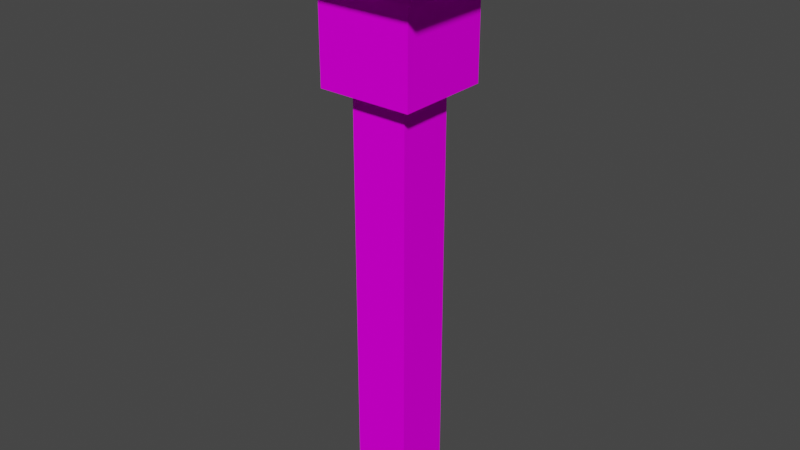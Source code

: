 # Source: fireTorch.blend  (saved by Blender 2.93.20; exported with 4.5.12 LTS)
import bpy
from mathutils import Matrix  # noqa: F401  (used for matrix-valued properties, if any)

bpy.ops.wm.read_factory_settings(use_empty=True)
scene = bpy.context.scene
scene.name = 'Scene'

# ---- collections
col_collection = bpy.data.collections.new('Collection'); scene.collection.children.link(col_collection)

# ---- images (referenced by path relative to the original .blend; pixels are not part of the script)
import os
ASSET_DIR = os.environ.get("B2B_ASSET_DIR", "")  # directory of the original .blend (textures are referenced by path, not embedded)
HERE = os.path.dirname(os.path.abspath(__file__))  # packed textures are extracted next to this script under _unpacked/

def load_image(name, relpath, width, height, colorspace="sRGB"):
    """Load a texture the original file referenced (path relative to the .blend, or extracted next to this script)."""
    p = next((c for c in (os.path.join(HERE, relpath), os.path.join(ASSET_DIR, relpath)) if relpath and os.path.exists(c)), "")
    if p:
        img = bpy.data.images.load(p, check_existing=True)
        img.name = name
    else:  # same state as the original file: an image datablock whose file is absent (Cycles renders it pink)
        img = bpy.data.images.new(name, width, height)
        img.source = "FILE"
        img.filepath = "//" + (relpath or name)
    img.colorspace_settings.name = colorspace
    return img
img_firetorch_png = load_image('fireTorch.png', 'fireTorch.png', 1024, 1024, 'sRGB')

# ---- materials (node trees are filled in below, after node groups)
mat_palette = bpy.data.materials.new('palette')
mat_palette.use_transparent_shadow = False
mat_palette.diffuse_color = (1.0, 1.0, 1.0, 1.0)
mat_palette.roughness = 1.0
mat_palette.specular_intensity = 0.0

# ---- material node trees
mat_palette.use_nodes = True; mat_palette.node_tree.nodes.clear()
_N = mat_palette.node_tree.nodes; _L = mat_palette.node_tree.links
n0 = _N.new('ShaderNodeBsdfPrincipled'); n0.name = 'Principled BSDF'; n0.location = (10, 300)
n0.distribution = 'GGX'
n0.subsurface_method = 'BURLEY'
n0.inputs[2].default_value = 1.0
n0.inputs[3].default_value = 1.45
n0.inputs[13].default_value = 0.0
n0.inputs[27].default_value = (0.0, 0.0, 0.0, 1.0)
n0.inputs[28].default_value = 1.0
n1 = _N.new('ShaderNodeOutputMaterial'); n1.name = 'Material Output'; n1.location = (300, 300)
n2 = _N.new('ShaderNodeTexImage'); n2.name = 'Image Texture'; n2.location = (-300, 600)
n2.image = img_firetorch_png
_L.new(n0.outputs[0], n1.inputs[0])
_L.new(n2.outputs[0], n0.inputs[0])
n1.is_active_output = True

# ---- world
world_world = bpy.data.worlds.new('World'); scene.world = world_world
world_world.use_nodes = True; world_world.node_tree.nodes.clear()
_N = world_world.node_tree.nodes; _L = world_world.node_tree.links
n0 = _N.new('ShaderNodeOutputWorld'); n0.name = 'World Output'; n0.location = (300, 300)
n1 = _N.new('ShaderNodeBackground'); n1.name = 'Background'; n1.location = (10, 300)
n1.inputs[0].default_value = (0.05088, 0.05088, 0.05088, 1.0)
_L.new(n1.outputs[0], n0.inputs[0])
n0.is_active_output = True
world_world.color = (0.05088, 0.05088, 0.05088)
world_world.use_sun_shadow = False
world_world.sun_shadow_jitter_overblur = 0.0

# ---- meshes
me_firesprites2 = bpy.data.meshes.new('firesprites2')
me_firesprites2.from_pydata([(-0.4507, 2.896, 0.35), (-0.4507, 2.796, 0.25), (-0.4507, 2.896, 0.25), (-0.4507, 2.896, 0.15), (-0.4507, 2.896, 0.05003), (-0.4507, 2.896, -0.04997), (-0.4507, 2.896, -0.25), (-0.4507, 2.896, -0.35), (-0.4507, 2.996, 0.45), (-0.4507, 2.996, 0.35), (-0.4507, 2.996, 0.25), (-0.4507, 2.996, 0.15), (-0.4507, 2.996, -0.04997), (-0.4507, 2.996, -0.35), (-0.3507, 2.796, 0.35), (-0.3507, 2.696, 0.25), (-0.3507, 2.696, 0.35), (-0.3507, 2.796, 0.05003), (-0.3507, 2.796, -0.25), (-0.3507, 2.796, -0.35), (-0.2507, 2.296, 0.25), (-0.2507, 2.196, 0.15), (-0.2507, 2.196, 0.25), (-0.2507, 2.296, 0.15), (-0.2507, 2.196, 0.05003), (-0.2507, 2.296, 0.05003), (-0.2507, 2.196, -0.04997), (-0.2507, 2.296, -0.04997), (-0.2507, 2.296, -0.15), (-0.2507, 2.296, -0.25), (-0.2507, 2.396, 0.25), (-0.2507, 2.396, 0.15), (-0.2507, 2.396, 0.05003), (-0.2507, 2.396, -0.04997), (-0.2507, 2.396, -0.15), (-0.2507, 2.496, 0.05003), (-0.2507, 2.496, -0.04997), (-0.2507, 2.596, 0.15), (-0.2507, 2.596, 0.05003), (-0.2507, 2.596, -0.04997), (-0.2507, 2.596, -0.15), (-0.2507, 2.696, 0.25), (-0.2507, 2.696, 0.05003), (-0.2507, 2.696, -0.15), (-0.1507, -0.00376, 0.15), (-0.1507, 0.1962, 0.15), (-0.1507, 0.3962, -0.04997), (-0.1507, 0.4962, -0.04997), (-0.1507, 0.5962, 0.05003), (-0.1507, 0.5962, -0.04997), (-0.1507, 0.6962, -0.04997), (-0.1507, 0.6962, -0.15), (-0.1507, 0.7962, 0.05003), (-0.1507, 0.7962, -0.04997), (-0.1507, 0.8962, 0.05003), (-0.1507, 0.8962, -0.04997), (-0.1507, 0.8962, -0.15), (-0.1507, 0.9962, 0.05003), (-0.1507, 0.9962, -0.04997), (-0.1507, 0.9962, -0.15), (-0.1507, 1.096, -0.04997), (-0.1507, 1.096, -0.15), (-0.1507, 1.196, 0.15), (-0.1507, 1.196, -0.04997), (-0.1507, 1.296, 0.15), (-0.1507, 1.296, 0.05003), (-0.1507, 1.296, -0.04997), (-0.1507, 1.296, -0.15), (-0.1507, 1.496, 0.05003), (-0.1507, 1.496, -0.04997), (-0.1507, 1.496, -0.15), (-0.1507, 1.596, 0.05003), (-0.1507, 1.596, -0.04997), (-0.1507, 1.796, 0.05003), (-0.1507, 1.796, -0.04997), (-0.1507, 1.796, -0.15), (-0.1507, 1.896, 0.15), (-0.1507, 1.896, 0.05003), (-0.1507, 1.896, -0.04997), (-0.1507, 1.896, -0.15), (-0.1507, 1.996, 0.15), (-0.1507, 1.996, -0.04997), (-0.1507, 1.996, -0.15), (-0.1507, 2.096, 0.15), (-0.1507, 2.096, -0.04997), (-0.1507, 2.196, 0.15), (-0.1507, 2.196, 0.05003), (-0.1507, 2.196, -0.15), (0.1493, -0.00376, -0.15), (0.1493, 0.09624, 0.15), (0.1493, 0.09624, -0.15), (0.1493, 0.1962, 0.15), (0.1493, 0.1962, 0.05003), (0.1493, 0.2962, 0.05003), (0.1493, 0.2962, -0.15), (0.1493, 0.3962, 0.15), (0.1493, 0.3962, -0.15), (0.1493, 0.4962, 0.05003), (0.1493, 0.5962, 0.05003), (0.1493, 0.6962, 0.05003), (0.1493, 0.7962, 0.05003), (0.1493, 0.7962, -0.15), (0.1493, 0.8962, 0.05003), (0.1493, 0.9962, 0.05003), (0.1493, 0.9962, -0.04997), (0.1493, 1.096, 0.05003), (0.1493, 1.096, -0.04997), (0.1493, 1.296, -0.04997), (0.1493, 1.396, -0.04997), (0.1493, 1.496, 0.15), (0.1493, 1.496, 0.05003), (0.1493, 1.496, -0.04997), (0.1493, 1.596, 0.05003), (0.1493, 1.596, -0.04997), (0.1493, 1.596, -0.15), (0.1493, 1.696, 0.05003), (0.1493, 1.696, -0.04997), (0.1493, 1.696, -0.15), (0.1493, 1.796, 0.05003), (0.1493, 1.796, -0.04997), (0.1493, 1.796, -0.15), (0.1493, 1.896, 0.15), (0.1493, 1.896, 0.05003), (0.1493, 1.896, -0.04997), (0.1493, 1.896, -0.15), (0.1493, 1.996, 0.15), (0.1493, 1.996, 0.05003), (0.1493, 1.996, -0.04997), (0.1493, 2.096, 0.15), (0.1493, 2.096, 0.05003), (0.1493, 2.096, -0.04997), (0.1493, 2.196, 0.05003), (0.2493, 2.196, 0.15), (0.2493, 2.296, 0.15), (0.2493, 2.196, 0.05003), (0.2493, 2.296, 0.05003), (0.2493, 2.196, -0.15), (0.2493, 2.296, -0.04997), (0.2493, 2.296, -0.15), (0.2493, 2.296, -0.25), (0.2493, 2.396, 0.25), (0.2493, 2.396, 0.05003), (0.2493, 2.396, -0.04997), (0.2493, 2.396, -0.15), (0.2493, 2.496, 0.15), (0.2493, 2.496, 0.05003), (0.2493, 2.596, 0.15), (0.2493, 2.596, 0.05003), (0.2493, 2.596, -0.04997), (0.2493, 2.596, -0.15), (0.2493, 2.596, -0.25), (0.2493, 2.696, 0.05003), (0.2493, 2.696, -0.25), (0.3493, 2.696, 0.35), (0.3493, 2.796, 0.15), (0.3493, 2.696, -0.25), (0.3493, 2.796, -0.15), (0.3493, 2.796, -0.25), (0.3493, 2.796, -0.35), (0.4493, 2.796, 0.45), (0.4493, 2.796, 0.25), (0.4493, 2.896, 0.25), (0.4493, 2.796, 0.15), (0.4493, 2.796, -0.25), (0.4493, 2.896, 0.15), (0.4493, 2.896, 0.05003), (0.4493, 2.896, -0.15), (0.4493, 2.796, -0.35), (0.4493, 2.896, -0.25), (0.4493, 2.896, -0.35), (0.4493, 2.996, 0.45), (-0.3507, 2.796, 0.45), (-0.4507, 2.896, 0.45), (-0.3507, 2.896, 0.45), (-0.3507, 2.996, 0.45), (-0.2507, 2.896, 0.45), (-0.1507, 2.896, 0.45), (-0.1507, 2.996, 0.45), (-0.05067, 2.896, 0.45), (0.04933, 2.896, 0.45), (0.2493, 2.896, 0.45), (0.2493, 2.996, 0.45), (0.3493, 2.896, 0.45), (-0.2507, 2.796, 0.35), (-0.05067, 2.696, 0.35), (0.1493, 2.696, 0.35), (0.2493, 2.796, 0.35), (-0.1507, 2.196, 0.25), (-0.1507, 2.296, 0.25), (-0.1507, 2.396, 0.25), (-0.2507, 2.596, 0.25), (-0.1507, 2.596, 0.25), (-0.1507, 2.696, 0.25), (-0.05067, 2.296, 0.25), (-0.05067, 2.396, 0.25), (-0.05067, 2.496, 0.25), (-0.05067, 2.596, 0.25), (-0.05067, 2.696, 0.25), (0.04933, 2.196, 0.25), (0.04933, 2.296, 0.25), (0.04933, 2.396, 0.25), (0.1493, 2.296, 0.25), (0.1493, 2.396, 0.25), (0.1493, 2.496, 0.25), (0.1493, 2.596, 0.25), (0.2493, 2.196, 0.25), (0.2493, 2.596, 0.25), (-0.05067, 0.5962, 0.15), (-0.05067, 0.7962, 0.15), (-0.05067, 1.196, 0.15), (-0.05067, 1.296, 0.15), (-0.1507, 1.596, 0.15), (-0.05067, 1.396, 0.15), (-0.05067, 1.496, 0.15), (-0.05067, 1.596, 0.15), (-0.05067, 1.696, 0.15), (-0.05067, 1.796, 0.15), (-0.05067, 1.896, 0.15), (-0.05067, 1.996, 0.15), (-0.05067, 2.196, 0.15), (0.04933, 0.09624, 0.15), (-0.1507, 0.09624, 0.15), (0.04933, 0.1962, 0.15), (0.04933, 0.3962, 0.15), (0.04933, 0.4962, 0.15), (0.04933, 0.5962, 0.15), (0.04933, 0.6962, 0.15), (0.04933, 0.7962, 0.15), (0.04933, 0.8962, 0.15), (0.04933, 0.9962, 0.15), (0.04933, 1.396, 0.15), (0.04933, 1.496, 0.15), (0.04933, 1.596, 0.15), (0.04933, 1.696, 0.15), (0.04933, 1.796, 0.15), (0.04933, 1.896, 0.15), (0.04933, 1.996, 0.15), (0.04933, 2.096, 0.15), (0.04933, 2.196, 0.15), (0.1493, 0.4962, 0.15), (0.1493, 0.5962, 0.15), (0.1493, 0.6962, 0.15), (0.1493, 0.8962, 0.15), (0.1493, 0.9962, 0.15), (0.1493, 1.396, 0.15), (-0.1507, 0.09624, -0.15), (-0.1507, 0.1962, -0.15), (-0.05067, 0.1962, -0.15), (-0.1507, 0.3962, -0.15), (-0.05067, 0.2962, -0.15), (-0.1507, 0.4962, -0.15), (-0.05067, 0.3962, -0.15), (-0.05067, 0.4962, -0.15), (-0.05067, 0.7962, -0.15), (-0.05067, 0.8962, -0.15), (-0.05067, 0.9962, -0.15), (-0.05067, 1.096, -0.15), (-0.05067, 1.296, -0.15), (-0.05067, 1.496, -0.15), (-0.05067, 1.596, -0.15), (-0.05067, 1.696, -0.15), (-0.05067, 1.796, -0.15), (-0.05067, 1.896, -0.15), (-0.1507, 2.096, -0.15), (-0.05067, 1.996, -0.15), (-0.05067, 2.096, -0.15), (0.04933, 0.09624, -0.15), (0.04933, 0.2962, -0.15), (0.04933, 0.3962, -0.15), (0.04933, 0.6962, -0.15), (0.04933, 0.7962, -0.15), (0.04933, 0.8962, -0.15), (0.04933, 1.296, -0.15), (0.04933, 1.596, -0.15), (0.04933, 1.696, -0.15), (0.04933, 1.796, -0.15), (0.04933, 1.896, -0.15), (0.04933, 1.996, -0.15), (0.04933, 2.096, -0.15), (0.04933, 2.196, -0.15), (0.1493, 1.296, -0.15), (0.1493, 1.996, -0.15), (0.1493, 2.096, -0.15), (-0.2507, 2.196, -0.25), (-0.1507, 2.196, -0.25), (-0.2507, 2.596, -0.25), (-0.1507, 2.296, -0.25), (-0.1507, 2.396, -0.25), (-0.1507, 2.496, -0.25), (-0.2507, 2.696, -0.25), (-0.1507, 2.596, -0.25), (-0.05067, 2.196, -0.25), (-0.05067, 2.296, -0.25), (-0.05067, 2.396, -0.25), (-0.05067, 2.496, -0.25), (-0.05067, 2.596, -0.25), (0.04933, 2.296, -0.25), (0.04933, 2.396, -0.25), (0.04933, 2.596, -0.25), (0.04933, 2.696, -0.25), (0.1493, 2.196, -0.25), (0.1493, 2.296, -0.25), (0.1493, 2.396, -0.25), (0.1493, 2.596, -0.25), (0.1493, 2.696, -0.25), (-0.2507, 2.696, -0.35), (-0.1507, 2.796, -0.35), (0.1493, 2.796, -0.35), (0.2493, 2.696, -0.35), (0.3493, 2.696, -0.35), (-0.4507, 2.996, -0.45), (-0.2507, 2.796, -0.45), (-0.2507, 2.896, -0.45), (-0.1507, 2.796, -0.45), (-0.1507, 2.896, -0.45), (-0.05067, 2.896, -0.45), (-0.05067, 2.996, -0.45), (0.1493, 2.896, -0.45), (0.1493, 2.996, -0.45), (0.2493, 2.896, -0.45), (0.3493, 2.896, -0.45), (0.3493, 2.996, -0.45), (0.4493, 2.996, -0.45), (-0.05067, -0.00376, 0.05003), (0.1493, -0.00376, 0.15), (0.04933, -0.00376, 0.05003), (-0.05067, -0.00376, -0.04997), (0.04933, -0.00376, -0.04997), (-0.1507, -0.00376, -0.15), (-0.05067, 2.196, 0.25), (0.1493, 2.196, 0.15), (-0.1507, 2.196, -0.04997), (0.1493, 2.196, -0.04997), (0.2493, 2.196, -0.04997), (-0.2507, 2.196, -0.15), (0.1493, 2.196, -0.15), (-0.05067, 2.196, -0.15), (0.04933, 2.196, -0.25), (0.2493, 2.196, -0.25), (-0.2507, 2.696, 0.35), (0.04933, 2.696, 0.35), (0.04933, 2.696, 0.25), (0.1493, 2.696, 0.25), (0.2493, 2.696, 0.35), (0.2493, 2.696, 0.25), (0.3493, 2.696, 0.25), (-0.3507, 2.696, 0.15), (-0.2507, 2.696, 0.15), (0.2493, 2.696, 0.15), (0.3493, 2.696, 0.15), (-0.3507, 2.696, 0.05003), (-0.2507, 2.696, -0.04997), (0.2493, 2.696, -0.04997), (0.2493, 2.696, -0.15), (0.3493, 2.696, -0.15), (-0.3507, 2.696, -0.25), (-0.3507, 2.696, -0.35), (-0.05067, 2.696, -0.25), (0.1493, 2.696, -0.35), (-0.4507, 2.796, 0.35), (-0.4507, 2.796, 0.45), (-0.2507, 2.796, 0.45), (-0.05067, 2.796, 0.35), (0.04933, 2.796, 0.35), (0.1493, 2.796, 0.35), (0.3493, 2.796, 0.35), (-0.3507, 2.796, 0.25), (0.3493, 2.796, 0.25), (-0.3507, 2.796, 0.15), (-0.4507, 2.796, -0.45), (-0.2507, 2.796, -0.35), (0.2493, 2.796, -0.35), (0.2493, 2.796, -0.45), (0.3493, 2.796, -0.45), (0.4493, 2.796, -0.45), (-0.2507, 2.996, 0.45), (-0.3507, 2.996, 0.35), (-0.2507, 2.996, 0.35), (-0.05067, 2.996, 0.45), (-0.1507, 2.996, 0.35), (0.04933, 2.996, 0.45), (-0.05067, 2.996, 0.35), (0.04933, 2.996, 0.35), (0.3493, 2.996, 0.45), (0.2493, 2.996, 0.35), (0.3493, 2.996, 0.35), (-0.3507, 2.996, 0.25), (-0.1507, 2.996, 0.25), (-0.05067, 2.996, 0.25), (0.2493, 2.996, 0.25), (0.3493, 2.996, 0.25), (0.4493, 2.996, 0.25), (-0.3507, 2.996, 0.15), (0.04933, 2.996, 0.15), (0.1493, 2.996, 0.15), (-0.4507, 2.996, 0.05003), (-0.3507, 2.996, 0.05003), (0.04933, 2.996, 0.05003), (0.1493, 2.996, 0.05003), (0.2493, 2.996, 0.05003), (0.3493, 2.996, 0.05003), (0.4493, 2.996, 0.05003), (-0.3507, 2.996, -0.04997), (-0.1507, 2.996, -0.04997), (0.04933, 2.996, -0.04997), (0.2493, 2.996, -0.04997), (0.3493, 2.996, -0.04997), (-0.2507, 2.996, -0.15), (-0.1507, 2.996, -0.15), (0.04933, 2.996, -0.15), (0.1493, 2.996, -0.15), (0.2493, 2.996, -0.15), (0.3493, 2.996, -0.15), (0.4493, 2.996, -0.15), (-0.4507, 2.996, -0.25), (-0.3507, 2.996, -0.25), (-0.2507, 2.996, -0.25), (-0.1507, 2.996, -0.25), (-0.05067, 2.996, -0.25), (0.04933, 2.996, -0.25), (0.1493, 2.996, -0.25), (0.2493, 2.996, -0.25), (0.3493, 2.996, -0.25), (-0.2507, 2.996, -0.35), (-0.1507, 2.996, -0.35), (-0.05067, 2.996, -0.35), (0.04933, 2.996, -0.35), (0.1493, 2.996, -0.35), (0.2493, 2.996, -0.35), (0.3493, 2.996, -0.35), (0.4493, 2.996, -0.35), (-0.2507, 2.996, -0.45)], [], [(378, 177, 176, 178), (235, 217, 216, 234), (132, 205, 198, 238, 330), (403, 408, 407, 416, 417, 424, 423, 13, 414, 415, 402, 12, 395, 396, 397, 398, 410, 409, 404), (162, 164, 161, 160), (336, 279, 278, 277, 264, 265), (59, 56, 55, 58), (116, 119, 118, 115), (342, 185, 340, 341), (385, 390, 389, 384), (333, 134, 131, 332), (10, 2, 0, 9), (163, 168, 166, 165, 164, 162), (337, 279, 336, 291), (268, 96, 94, 267), (349, 154, 367, 345), (43, 40, 39, 351), (170, 391, 390, 385, 383), (25, 24, 21, 23), (300, 335, 279, 337), (316, 318, 317, 315), (192, 41, 190, 191), (313, 306, 370, 311), (430, 322, 321, 429), (249, 267, 266, 245, 246, 247), (167, 163, 157, 158), (378, 381, 379, 177), (423, 431, 310, 13), (181, 380, 179, 180), (309, 155, 152, 308), (102, 103, 243, 242), (9, 0, 172, 8), (344, 343, 185, 342), (399, 398, 394, 393, 397, 396, 392, 386, 10, 9, 376, 174, 375, 377, 379, 387, 388, 381, 378, 380, 382, 384, 389, 390, 400, 401, 413, 412, 406, 405), (238, 219, 85, 83, 237), (90, 94, 93, 92, 91, 89), (422, 429, 428, 421), (263, 265, 264, 82), (155, 157, 156, 354), (145, 147, 146, 144), (63, 62, 64, 65, 68, 69, 70, 67, 66), (41, 339, 16, 15), (312, 314, 313, 311), (68, 65, 64, 211, 71, 72, 69), (244, 243, 103, 105, 106, 107, 108), (319, 320, 373, 372), (77, 73, 71, 211, 76), (12, 5, 4, 395), (414, 6, 5, 12), (372, 371, 307, 306, 313), (149, 148, 147, 145, 144, 146, 206, 140, 141, 135, 137, 142, 143, 138, 139, 150), (183, 14, 16, 339), (122, 126, 125, 121), (296, 301, 300, 337), (98, 97, 239, 95, 96, 101, 100, 99, 241, 240), (308, 152, 304, 358), (253, 270, 269, 51, 56, 254), (100, 101, 280, 107, 106, 104, 103, 102, 242, 241, 99), (331, 84, 83, 85, 86), (321, 322, 374, 373, 320), (150, 152, 353, 149), (263, 82, 81, 84), (289, 285, 40, 43), (244, 230, 229, 243), (318, 321, 320, 319, 317), (233, 215, 214, 232), (79, 75, 74, 78), (39, 38, 37, 347, 42, 351), (127, 130, 129, 126), (87, 336, 265, 263), (184, 339, 41, 192, 197), (135, 141, 140, 205, 132, 133), (78, 74, 73, 77), (374, 167, 158, 373), (88, 90, 89, 324), (299, 304, 303, 298), (134, 132, 330, 131), (266, 90, 88, 328, 245), (411, 421, 420, 410), (38, 35, 36, 39, 40, 285, 29, 28, 34, 33, 27, 25, 32, 31, 30, 190, 37), (371, 158, 309, 308), (111, 113, 112, 110), (218, 80, 76, 217), (114, 117, 116, 113), (330, 238, 237, 128), (175, 173, 171, 361), (338, 136, 335, 300), (27, 26, 24, 25), (347, 41, 15, 346), (394, 398, 397, 393), (32, 25, 23, 31), (199, 193, 329, 198), (307, 371, 308, 358), (430, 169, 167, 374, 322), (281, 282, 130, 127), (39, 36, 35, 38), (129, 131, 330, 128), (424, 425, 316, 431, 423), (428, 429, 321, 318, 427), (245, 328, 44, 221), (347, 37, 190, 41), (366, 14, 359, 1), (272, 280, 101, 270, 271, 254, 255, 59, 61, 256, 257, 67, 70, 258, 259, 273), (345, 367, 365, 153), (373, 158, 371, 372), (189, 30, 20, 188), (182, 180, 179, 178, 176, 177, 375, 175, 361, 159, 170, 383), (411, 410, 398, 399, 405, 406, 412, 422, 421), (363, 362, 184, 340), (304, 152, 150, 303), (19, 356, 355, 18), (186, 364, 185, 343), (287, 293, 292, 286), (306, 307, 358, 305, 370), (173, 172, 360, 171), (125, 236, 235, 121), (104, 106, 105, 103), (188, 20, 22, 187), (395, 4, 3, 11), (292, 296, 337, 291), (159, 361, 183, 362, 363, 364, 186, 365, 367, 160), (28, 334, 26, 27), (2, 1, 359, 0), (42, 347, 346, 350), (75, 70, 69, 72, 74), (76, 211, 214, 215, 216, 217), (267, 94, 90, 266), (11, 3, 4, 5, 6, 7, 13, 310, 369, 1, 2, 10), (297, 302, 301, 296), (327, 325, 323, 326), (31, 23, 20, 30), (286, 292, 291, 284), (227, 208, 207, 225, 226, 241, 242, 228), (193, 188, 187, 329), (134, 135, 133, 132), (210, 209, 62, 45, 222, 223, 95, 239, 224, 225, 207, 208, 227, 228, 242, 243, 229, 230, 212, 213, 231, 232, 214, 211, 64), (291, 336, 87, 284), (43, 351, 42, 350, 355, 289), (87, 331, 26, 334), (210, 64, 62, 209), (19, 370, 305, 356), (13, 7, 6, 414), (392, 396, 395, 11), (56, 51, 50, 49, 48, 52, 53, 55), (136, 333, 332, 335), (18, 355, 350, 17), (240, 225, 224, 239), (349, 345, 344, 348), (128, 237, 236, 125), (164, 165, 401, 391, 161), (201, 199, 198, 205, 140, 202), (183, 361, 171, 14), (362, 183, 339, 184), (168, 169, 430, 413, 166), (317, 319, 372, 313, 314, 315), (220, 221, 44, 324, 89), (14, 171, 360, 359), (93, 94, 96, 95, 91, 92), (147, 151, 348, 344, 206, 146), (58, 55, 54, 57), (148, 352, 151, 147), (262, 276, 275, 261), (91, 222, 220, 89), (327, 326, 44, 328, 88, 324, 323, 325), (419, 426, 427, 318, 316, 425, 418), (345, 153, 343, 344), (67, 257, 256, 61), (383, 181, 180, 182), (0, 359, 360, 172), (246, 245, 221, 45), (149, 353, 352, 148), (84, 81, 80, 83), (305, 289, 355, 356), (364, 363, 340, 185), (295, 290, 285, 289, 357), (59, 255, 254, 56), (275, 120, 117, 274), (299, 357, 289, 305, 358, 304), (34, 28, 27, 33), (17, 350, 346, 368), (87, 263, 84, 331), (117, 120, 119, 116), (241, 226, 225, 240), (331, 86, 24, 26), (341, 340, 184, 197), (119, 123, 124, 281, 127, 126, 122, 121, 109, 110, 112, 113, 116, 115, 118), (366, 15, 16, 14), (285, 290, 288, 294, 295, 298, 303, 150, 139, 301, 302, 297, 296, 292, 293, 287, 286, 29), (222, 45, 221, 220), (254, 271, 270, 253), (431, 316, 315, 314, 312), (383, 385, 384, 181), (312, 311, 369, 310, 431), (82, 264, 262, 79), (231, 213, 212, 230), (282, 335, 332, 130), (381, 388, 387, 379), (29, 286, 284, 283), (270, 101, 96, 268, 267, 249, 247, 246, 248, 251, 252, 250, 51, 269), (83, 80, 218, 236, 237), (233, 232, 231, 109, 121, 235, 234), (206, 204, 203, 195, 196, 191, 190, 30, 189, 188, 193, 194, 200, 199, 201, 202, 140), (120, 124, 123, 119), (278, 282, 281, 277), (162, 154, 156, 157, 163), (162, 160, 367, 154), (273, 114, 280, 272), (181, 384, 382, 380), (174, 376, 9, 8), (81, 78, 77, 76, 80), (236, 218, 217, 235), (95, 223, 222, 91), (138, 143, 142, 137), (200, 194, 193, 199), (357, 299, 298, 295), (174, 8, 172, 173), (261, 275, 274, 260), (309, 158, 157, 155), (341, 197, 192, 191, 196, 204, 206, 344, 342), (238, 198, 329, 219), (177, 379, 377, 375), (326, 323, 324, 44), (29, 283, 334, 28), (349, 348, 151, 352, 353, 354), (365, 186, 343, 153), (276, 124, 120, 275), (23, 21, 22, 20), (274, 117, 114, 273), (368, 346, 15, 366), (204, 196, 195, 203), (86, 85, 21, 24), (370, 19, 18, 17, 368, 366, 1, 369, 311), (391, 401, 400, 390), (301, 139, 338, 300), (75, 261, 260, 274, 273, 259, 258, 70), (130, 332, 131, 129), (126, 129, 128, 125), (170, 159, 160, 161, 391), (264, 277, 276, 262), (248, 246, 45, 62, 63, 66, 67, 61, 60, 58, 57, 54, 55, 53, 52, 48, 49, 50, 51, 250, 47, 46), (277, 281, 124, 276), (338, 139, 138, 136), (284, 87, 334, 283), (402, 415, 414, 12), (375, 174, 173, 175), (333, 137, 135, 134), (219, 329, 187, 85), (85, 187, 22, 21), (386, 392, 11, 10), (250, 248, 46, 47), (82, 79, 78, 81), (354, 156, 154, 349), (250, 252, 251, 248), (279, 335, 282, 278), (97, 98, 240, 239), (136, 138, 137, 333), (424, 417, 416, 407, 408, 403, 404, 409, 410, 420, 421, 428, 427, 426, 419, 418, 425), (74, 72, 71, 73), (155, 354, 353, 152), (109, 231, 230, 244), (79, 262, 261, 75), (429, 422, 412, 413, 430), (166, 413, 401, 165), (280, 114, 113, 111, 110, 109, 244, 108, 107), (167, 169, 168, 163), (234, 216, 215, 233), (61, 59, 58, 60), (290, 295, 294, 288), (380, 378, 178, 179)])
me_firesprites2.polygons.foreach_set('use_smooth', [True] * 269)
_k = set([(1, 359), (1, 369), (8, 9), (8, 172), (8, 174), (9, 10), (10, 11), (11, 395), (12, 395), (12, 414), (13, 310), (13, 414), (14, 16), (14, 183), (14, 366), (15, 16), (15, 346), (16, 339), (17, 18), (17, 368), (18, 19), (19, 356), (19, 370), (20, 22), (20, 30), (21, 22), (21, 24), (22, 187), (24, 26), (26, 334), (29, 283), (29, 285), (30, 190), (41, 190), (41, 192), (41, 347), (42, 347), (42, 351), (43, 289), (43, 351), (44, 221), (44, 324), (44, 328), (45, 62), (45, 221), (51, 56), (51, 250), (56, 59), (59, 61), (61, 67), (62, 64), (64, 211), (67, 70), (70, 75), (75, 79), (76, 80), (76, 211), (79, 82), (80, 83), (82, 263), (83, 85), (85, 86), (85, 219), (86, 331), (87, 263), (87, 331), (87, 336), (88, 90), (88, 324), (88, 328), (89, 91), (89, 324), (90, 94), (91, 95), (94, 96), (95, 239), (96, 101), (101, 280), (109, 121), (109, 244), (114, 117), (114, 280), (117, 120), (120, 124), (121, 125), (124, 281), (125, 128), (128, 330), (131, 330), (131, 332), (132, 134), (132, 205), (134, 333), (136, 333), (136, 338), (139, 150), (139, 338), (140, 205), (140, 206), (150, 152), (151, 348), (151, 352), (152, 304), (152, 353), (153, 343), (153, 345), (153, 365), (154, 156), (154, 367), (155, 309), (155, 354), (156, 157), (157, 158), (158, 309), (158, 371), (159, 160), (159, 170), (159, 361), (160, 162), (162, 163), (163, 167), (167, 374), (170, 383), (170, 391), (171, 360), (171, 361), (172, 360), (174, 375), (177, 375), (177, 378), (181, 380), (181, 383), (183, 362), (184, 339), (184, 340), (185, 340), (185, 343), (186, 364), (186, 365), (187, 329), (192, 197), (197, 341), (198, 205), (198, 329), (206, 344), (219, 238), (238, 330), (239, 240), (240, 241), (241, 242), (242, 243), (243, 244), (245, 246), (245, 328), (246, 248), (248, 250), (279, 335), (279, 336), (281, 282), (282, 335), (283, 284), (283, 334), (284, 291), (285, 289), (289, 357), (291, 337), (299, 304), (299, 357), (300, 337), (300, 338), (305, 356), (305, 358), (306, 307), (306, 370), (307, 371), (308, 309), (308, 358), (310, 369), (310, 431), (311, 313), (311, 369), (313, 372), (316, 318), (316, 431), (318, 321), (321, 322), (322, 374), (322, 430), (332, 335), (341, 342), (342, 344), (344, 348), (345, 349), (346, 350), (349, 354), (350, 355), (352, 353), (355, 356), (359, 360), (362, 363), (363, 364), (365, 367), (366, 368), (372, 373), (373, 374), (378, 380), (391, 401), (401, 413), (413, 430)])
me_firesprites2.attributes.new('sharp_edge', 'BOOLEAN', 'EDGE').data.foreach_set('value', [ (min(e.vertices), max(e.vertices)) in _k for e in me_firesprites2.edges])
_uv = me_firesprites2.uv_layers.new(name='UVMap')
_uv.uv.foreach_set('vector', [0.416, 0.5, 0.416, 0.5, 0.416, 0.5, 0.416, 0.5, 0.4082, 0.5, 0.4082, 0.5, 0.4082, 0.5, 0.4082, 0.5, 0.4316, 0.5, 0.4316, 0.5, 0.4316, 0.5, 0.4316, 0.5, 0.4316, 0.5, 0.4082, 0.5, 0.4082, 0.5, 0.4082, 0.5, 0.4082, 0.5, 0.4082, 0.5, 0.4082, 0.5, 0.4082, 0.5, 0.4082, 0.5, 0.4082, 0.5, 0.4082, 0.5, 0.4082, 0.5, 0.4082, 0.5, 0.4082, 0.5, 0.4082, 0.5, 0.4082, 0.5, 0.4082, 0.5, 0.4082, 0.5, 0.4082, 0.5, 0.4082, 0.5, 0.4199, 0.5, 0.4199, 0.5, 0.4199, 0.5, 0.4199, 0.5, 0.4277, 0.5, 0.4277, 0.5, 0.4277, 0.5, 0.4277, 0.5, 0.4277, 0.5, 0.4277, 0.5, 0.4121, 0.5, 0.4121, 0.5, 0.4121, 0.5, 0.4121, 0.5, 0.4316, 0.5, 0.4316, 0.5, 0.4316, 0.5, 0.4316, 0.5, 0.416, 0.5, 0.416, 0.5, 0.416, 0.5, 0.416, 0.5, 0.4121, 0.5, 0.4121, 0.5, 0.4121, 0.5, 0.4121, 0.5, 0.4316, 0.5, 0.4316, 0.5, 0.4316, 0.5, 0.4316, 0.5, 0.4082, 0.5, 0.4082, 0.5, 0.4082, 0.5, 0.4082, 0.5, 0.4277, 0.5, 0.4277, 0.5, 0.4277, 0.5, 0.4277, 0.5, 0.4277, 0.5, 0.4277, 0.5, 0.4316, 0.5, 0.4316, 0.5, 0.4316, 0.5, 0.4316, 0.5, 0.4082, 0.5, 0.4082, 0.5, 0.4082, 0.5, 0.4082, 0.5, 0.4277, 0.5, 0.4277, 0.5, 0.4277, 0.5, 0.4277, 0.5, 0.4199, 0.5, 0.4199, 0.5, 0.4199, 0.5, 0.4199, 0.5, 0.4277, 0.5, 0.4277, 0.5, 0.4277, 0.5, 0.4277, 0.5, 0.4277, 0.5, 0.4277, 0.5, 0.4277, 0.5, 0.4277, 0.5, 0.4277, 0.5, 0.4277, 0.5, 0.4277, 0.5, 0.4277, 0.5, 0.4277, 0.5, 0.4082, 0.5, 0.4082, 0.5, 0.4082, 0.5, 0.4082, 0.5, 0.4199, 0.5, 0.4199, 0.5, 0.4199, 0.5, 0.4199, 0.5, 0.4199, 0.5, 0.4199, 0.5, 0.4199, 0.5, 0.4199, 0.5, 0.4277, 0.5, 0.4277, 0.5, 0.4277, 0.5, 0.4277, 0.5, 0.4082, 0.5, 0.4082, 0.5, 0.4082, 0.5, 0.4082, 0.5, 0.4082, 0.5, 0.4082, 0.5, 0.4199, 0.5, 0.4199, 0.5, 0.4199, 0.5, 0.4199, 0.5, 0.416, 0.5, 0.416, 0.5, 0.416, 0.5, 0.416, 0.5, 0.4277, 0.5, 0.4277, 0.5, 0.4277, 0.5, 0.4277, 0.5, 0.416, 0.5, 0.416, 0.5, 0.416, 0.5, 0.416, 0.5, 0.416, 0.5, 0.416, 0.5, 0.416, 0.5, 0.416, 0.5, 0.4121, 0.5, 0.4121, 0.5, 0.4121, 0.5, 0.4121, 0.5, 0.416, 0.5, 0.416, 0.5, 0.416, 0.5, 0.416, 0.5, 0.4199, 0.5, 0.4199, 0.5, 0.4199, 0.5, 0.4199, 0.5, 0.4082, 0.5, 0.4082, 0.5, 0.4082, 0.5, 0.4082, 0.5, 0.4082, 0.5, 0.4082, 0.5, 0.4082, 0.5, 0.4082, 0.5, 0.4082, 0.5, 0.4082, 0.5, 0.4082, 0.5, 0.4082, 0.5, 0.4082, 0.5, 0.4082, 0.5, 0.4082, 0.5, 0.4082, 0.5, 0.4082, 0.5, 0.4082, 0.5, 0.4082, 0.5, 0.4082, 0.5, 0.4082, 0.5, 0.4082, 0.5, 0.4082, 0.5, 0.4082, 0.5, 0.4082, 0.5, 0.4082, 0.5, 0.4082, 0.5, 0.4082, 0.5, 0.4082, 0.5, 0.4082, 0.5, 0.416, 0.5, 0.416, 0.5, 0.416, 0.5, 0.416, 0.5, 0.416, 0.5, 0.4121, 0.5, 0.4121, 0.5, 0.4121, 0.5, 0.4121, 0.5, 0.4121, 0.5, 0.4121, 0.5, 0.4082, 0.5, 0.4082, 0.5, 0.4082, 0.5, 0.4082, 0.5, 0.4316, 0.5, 0.4316, 0.5, 0.4316, 0.5, 0.4316, 0.5, 0.4199, 0.5, 0.4199, 0.5, 0.4199, 0.5, 0.4199, 0.5, 0.4199, 0.5, 0.4199, 0.5, 0.4199, 0.5, 0.4199, 0.5, 0.4082, 0.5, 0.4082, 0.5, 0.4082, 0.5, 0.4082, 0.5, 0.4082, 0.5, 0.4082, 0.5, 0.4082, 0.5, 0.4082, 0.5, 0.4082, 0.5, 0.4199, 0.5, 0.4199, 0.5, 0.4199, 0.5, 0.4199, 0.5, 0.4199, 0.5, 0.4199, 0.5, 0.4199, 0.5, 0.4199, 0.5, 0.4121, 0.5, 0.4121, 0.5, 0.4121, 0.5, 0.4121, 0.5, 0.4121, 0.5, 0.4121, 0.5, 0.4121, 0.5, 0.4082, 0.5, 0.4082, 0.5, 0.4082, 0.5, 0.4082, 0.5, 0.4082, 0.5, 0.4082, 0.5, 0.4082, 0.5, 0.4199, 0.5, 0.4199, 0.5, 0.4199, 0.5, 0.4199, 0.5, 0.4277, 0.5, 0.4277, 0.5, 0.4277, 0.5, 0.4277, 0.5, 0.4277, 0.5, 0.4082, 0.5, 0.4082, 0.5, 0.4082, 0.5, 0.4082, 0.5, 0.416, 0.5, 0.416, 0.5, 0.416, 0.5, 0.416, 0.5, 0.4277, 0.5, 0.4277, 0.5, 0.4277, 0.5, 0.4277, 0.5, 0.4277, 0.5, 0.4277, 0.5, 0.4277, 0.5, 0.4277, 0.5, 0.4277, 0.5, 0.4277, 0.5, 0.4277, 0.5, 0.4277, 0.5, 0.4277, 0.5, 0.4277, 0.5, 0.4277, 0.5, 0.4277, 0.5, 0.4277, 0.5, 0.4277, 0.5, 0.4277, 0.5, 0.4277, 0.5, 0.4277, 0.5, 0.4199, 0.5, 0.4199, 0.5, 0.4199, 0.5, 0.4199, 0.5, 0.4316, 0.5, 0.4316, 0.5, 0.4316, 0.5, 0.4316, 0.5, 0.4277, 0.5, 0.4277, 0.5, 0.4277, 0.5, 0.4277, 0.5, 0.4121, 0.5, 0.4121, 0.5, 0.4121, 0.5, 0.4121, 0.5, 0.4121, 0.5, 0.4121, 0.5, 0.4121, 0.5, 0.4121, 0.5, 0.4121, 0.5, 0.4121, 0.5, 0.4199, 0.5, 0.4199, 0.5, 0.4199, 0.5, 0.4199, 0.5, 0.4082, 0.5, 0.4082, 0.5, 0.4082, 0.5, 0.4082, 0.5, 0.4082, 0.5, 0.4082, 0.5, 0.4082, 0.5, 0.4082, 0.5, 0.4082, 0.5, 0.4082, 0.5, 0.4082, 0.5, 0.4082, 0.5, 0.4082, 0.5, 0.4082, 0.5, 0.4082, 0.5, 0.4082, 0.5, 0.4082, 0.5, 0.416, 0.5, 0.416, 0.5, 0.416, 0.5, 0.416, 0.5, 0.416, 0.5, 0.4277, 0.5, 0.4277, 0.5, 0.4277, 0.5, 0.4277, 0.5, 0.4277, 0.5, 0.4199, 0.5, 0.4199, 0.5, 0.4199, 0.5, 0.4199, 0.5, 0.4316, 0.5, 0.4316, 0.5, 0.4316, 0.5, 0.4316, 0.5, 0.416, 0.5, 0.416, 0.5, 0.416, 0.5, 0.416, 0.5, 0.4082, 0.5, 0.4082, 0.5, 0.4082, 0.5, 0.4082, 0.5, 0.416, 0.5, 0.416, 0.5, 0.416, 0.5, 0.416, 0.5, 0.416, 0.5, 0.4082, 0.5, 0.4082, 0.5, 0.4082, 0.5, 0.4082, 0.5, 0.4316, 0.5, 0.4316, 0.5, 0.4316, 0.5, 0.4316, 0.5, 0.416, 0.5, 0.416, 0.5, 0.416, 0.5, 0.416, 0.5, 0.416, 0.5, 0.416, 0.5, 0.4316, 0.5, 0.4316, 0.5, 0.4316, 0.5, 0.4316, 0.5, 0.4199, 0.5, 0.4199, 0.5, 0.4199, 0.5, 0.4199, 0.5, 0.416, 0.5, 0.416, 0.5, 0.416, 0.5, 0.416, 0.5, 0.416, 0.5, 0.4316, 0.5, 0.4316, 0.5, 0.4316, 0.5, 0.4316, 0.5, 0.4316, 0.5, 0.4316, 0.5, 0.4121, 0.5, 0.4121, 0.5, 0.4121, 0.5, 0.4121, 0.5, 0.4277, 0.5, 0.4277, 0.5, 0.4277, 0.5, 0.4277, 0.5, 0.4199, 0.5, 0.4199, 0.5, 0.4199, 0.5, 0.4199, 0.5, 0.416, 0.5, 0.416, 0.5, 0.416, 0.5, 0.416, 0.5, 0.4277, 0.5, 0.4277, 0.5, 0.4277, 0.5, 0.4277, 0.5, 0.4199, 0.5, 0.4199, 0.5, 0.4199, 0.5, 0.4199, 0.5, 0.4199, 0.5, 0.4082, 0.5, 0.4082, 0.5, 0.4082, 0.5, 0.4082, 0.5, 0.4277, 0.5, 0.4277, 0.5, 0.4277, 0.5, 0.4277, 0.5, 0.4277, 0.5, 0.4277, 0.5, 0.4277, 0.5, 0.4277, 0.5, 0.4277, 0.5, 0.4277, 0.5, 0.4277, 0.5, 0.4277, 0.5, 0.4277, 0.5, 0.4277, 0.5, 0.4277, 0.5, 0.4277, 0.5, 0.4277, 0.5, 0.416, 0.5, 0.416, 0.5, 0.416, 0.5, 0.416, 0.5, 0.4082, 0.5, 0.4082, 0.5, 0.4082, 0.5, 0.4082, 0.5, 0.4316, 0.5, 0.4316, 0.5, 0.4316, 0.5, 0.4316, 0.5, 0.4082, 0.5, 0.4082, 0.5, 0.4082, 0.5, 0.4082, 0.5, 0.4199, 0.5, 0.4199, 0.5, 0.4199, 0.5, 0.4199, 0.5, 0.4199, 0.5, 0.4199, 0.5, 0.4199, 0.5, 0.4199, 0.5, 0.4316, 0.5, 0.4316, 0.5, 0.4316, 0.5, 0.4316, 0.5, 0.4316, 0.5, 0.4316, 0.5, 0.4316, 0.5, 0.4316, 0.5, 0.416, 0.5, 0.416, 0.5, 0.416, 0.5, 0.416, 0.5, 0.4121, 0.5, 0.4121, 0.5, 0.4121, 0.5, 0.4121, 0.5, 0.4316, 0.5, 0.4316, 0.5, 0.4316, 0.5, 0.4316, 0.5, 0.4277, 0.5, 0.4277, 0.5, 0.4277, 0.5, 0.4277, 0.5, 0.4199, 0.5, 0.4199, 0.5, 0.4199, 0.5, 0.4199, 0.5, 0.4277, 0.5, 0.4277, 0.5, 0.4277, 0.5, 0.4277, 0.5, 0.4277, 0.5, 0.4199, 0.5, 0.4199, 0.5, 0.4199, 0.5, 0.4199, 0.5, 0.4199, 0.5, 0.4199, 0.5, 0.4199, 0.5, 0.4199, 0.5, 0.4199, 0.5, 0.4199, 0.5, 0.4199, 0.5, 0.4199, 0.5, 0.416, 0.5, 0.416, 0.5, 0.416, 0.5, 0.416, 0.5, 0.416, 0.5, 0.416, 0.5, 0.416, 0.5, 0.416, 0.5, 0.416, 0.5, 0.416, 0.5, 0.4199, 0.5, 0.4199, 0.5, 0.4199, 0.5, 0.4199, 0.5, 0.4199, 0.5, 0.4199, 0.5, 0.4199, 0.5, 0.4199, 0.5, 0.4199, 0.5, 0.4199, 0.5, 0.4199, 0.5, 0.4199, 0.5, 0.4082, 0.5, 0.4082, 0.5, 0.4082, 0.5, 0.4082, 0.5, 0.4082, 0.5, 0.4082, 0.5, 0.4082, 0.5, 0.4082, 0.5, 0.4082, 0.5, 0.4082, 0.5, 0.4082, 0.5, 0.4082, 0.5, 0.4082, 0.5, 0.4082, 0.5, 0.4082, 0.5, 0.4082, 0.5, 0.416, 0.5, 0.416, 0.5, 0.416, 0.5, 0.416, 0.5, 0.4199, 0.5, 0.4199, 0.5, 0.4199, 0.5, 0.4199, 0.5, 0.4121, 0.5, 0.4121, 0.5, 0.4121, 0.5, 0.4121, 0.5, 0.4277, 0.5, 0.4277, 0.5, 0.4277, 0.5, 0.4277, 0.5, 0.4277, 0.5, 0.4277, 0.5, 0.4277, 0.5, 0.4277, 0.5, 0.4277, 0.5, 0.4277, 0.5, 0.4277, 0.5, 0.4277, 0.5, 0.4121, 0.5, 0.4121, 0.5, 0.4121, 0.5, 0.4121, 0.5, 0.4121, 0.5, 0.4121, 0.5, 0.4121, 0.5, 0.4121, 0.5, 0.4121, 0.5, 0.4277, 0.5, 0.4277, 0.5, 0.4277, 0.5, 0.4277, 0.5, 0.4199, 0.5, 0.4199, 0.5, 0.4199, 0.5, 0.4199, 0.5, 0.4199, 0.5, 0.4199, 0.5, 0.4199, 0.5, 0.4199, 0.5, 0.4199, 0.5, 0.4199, 0.5, 0.4199, 0.5, 0.4199, 0.5, 0.4316, 0.5, 0.4316, 0.5, 0.4316, 0.5, 0.4316, 0.5, 0.416, 0.5, 0.416, 0.5, 0.416, 0.5, 0.416, 0.5, 0.416, 0.5, 0.4277, 0.5, 0.4277, 0.5, 0.4277, 0.5, 0.4277, 0.5, 0.4316, 0.5, 0.4316, 0.5, 0.4316, 0.5, 0.4316, 0.5, 0.4121, 0.5, 0.4121, 0.5, 0.4121, 0.5, 0.4121, 0.5, 0.4082, 0.5, 0.4082, 0.5, 0.4082, 0.5, 0.4082, 0.5, 0.416, 0.5, 0.416, 0.5, 0.416, 0.5, 0.416, 0.5, 0.4316, 0.5, 0.4316, 0.5, 0.4316, 0.5, 0.4316, 0.5, 0.4277, 0.5, 0.4277, 0.5, 0.4277, 0.5, 0.4277, 0.5, 0.4277, 0.5, 0.4277, 0.5, 0.4277, 0.5, 0.4277, 0.5, 0.4277, 0.5, 0.4277, 0.5, 0.4277, 0.5, 0.4277, 0.5, 0.4277, 0.5, 0.4277, 0.5, 0.4199, 0.5, 0.4199, 0.5, 0.4199, 0.5, 0.4199, 0.5, 0.4277, 0.5, 0.4277, 0.5, 0.4277, 0.5, 0.4277, 0.5, 0.4277, 0.5, 0.4277, 0.5, 0.4277, 0.5, 0.4277, 0.5, 0.4277, 0.5, 0.4277, 0.5, 0.4277, 0.5, 0.4277, 0.5, 0.4277, 0.5, 0.4277, 0.5, 0.4277, 0.5, 0.4121, 0.5, 0.4121, 0.5, 0.4121, 0.5, 0.4121, 0.5, 0.4277, 0.5, 0.4277, 0.5, 0.4277, 0.5, 0.4277, 0.5, 0.4277, 0.5, 0.4277, 0.5, 0.4277, 0.5, 0.4277, 0.5, 0.4277, 0.5, 0.4277, 0.5, 0.4277, 0.5, 0.4277, 0.5, 0.4316, 0.5, 0.4316, 0.5, 0.4316, 0.5, 0.4316, 0.5, 0.4121, 0.5, 0.4121, 0.5, 0.4121, 0.5, 0.4121, 0.5, 0.4121, 0.5, 0.4121, 0.5, 0.4121, 0.5, 0.4121, 0.5, 0.4277, 0.5, 0.4277, 0.5, 0.4277, 0.5, 0.4277, 0.5, 0.4082, 0.5, 0.4082, 0.5, 0.4082, 0.5, 0.4082, 0.5, 0.4082, 0.5, 0.4082, 0.5, 0.4082, 0.5, 0.4082, 0.5, 0.4316, 0.5, 0.4316, 0.5, 0.4316, 0.5, 0.4316, 0.5, 0.4277, 0.5, 0.4277, 0.5, 0.4277, 0.5, 0.4277, 0.5, 0.4121, 0.5, 0.4121, 0.5, 0.4121, 0.5, 0.4121, 0.5, 0.4121, 0.5, 0.4121, 0.5, 0.4121, 0.5, 0.4121, 0.5, 0.4121, 0.5, 0.4121, 0.5, 0.4121, 0.5, 0.4121, 0.5, 0.4121, 0.5, 0.4121, 0.5, 0.4121, 0.5, 0.4121, 0.5, 0.4121, 0.5, 0.4121, 0.5, 0.4121, 0.5, 0.4121, 0.5, 0.4121, 0.5, 0.4121, 0.5, 0.4121, 0.5, 0.4121, 0.5, 0.4121, 0.5, 0.4277, 0.5, 0.4277, 0.5, 0.4277, 0.5, 0.4277, 0.5, 0.416, 0.5, 0.416, 0.5, 0.416, 0.5, 0.416, 0.5, 0.416, 0.5, 0.416, 0.5, 0.4277, 0.5, 0.4277, 0.5, 0.4277, 0.5, 0.4277, 0.5, 0.4082, 0.5, 0.4082, 0.5, 0.4082, 0.5, 0.4082, 0.5, 0.4199, 0.5, 0.4199, 0.5, 0.4199, 0.5, 0.4199, 0.5, 0.4082, 0.5, 0.4082, 0.5, 0.4082, 0.5, 0.4082, 0.5, 0.416, 0.5, 0.416, 0.5, 0.416, 0.5, 0.416, 0.5, 0.4082, 0.5, 0.4082, 0.5, 0.4082, 0.5, 0.4082, 0.5, 0.4082, 0.5, 0.4082, 0.5, 0.4082, 0.5, 0.4082, 0.5, 0.4277, 0.5, 0.4277, 0.5, 0.4277, 0.5, 0.4277, 0.5, 0.416, 0.5, 0.416, 0.5, 0.416, 0.5, 0.416, 0.5, 0.4082, 0.5, 0.4082, 0.5, 0.4082, 0.5, 0.4082, 0.5, 0.4277, 0.5, 0.4277, 0.5, 0.4277, 0.5, 0.4277, 0.5, 0.4277, 0.5, 0.4277, 0.5, 0.4277, 0.5, 0.4277, 0.5, 0.416, 0.5, 0.416, 0.5, 0.416, 0.5, 0.416, 0.5, 0.416, 0.5, 0.4316, 0.5, 0.4316, 0.5, 0.4316, 0.5, 0.4316, 0.5, 0.4316, 0.5, 0.4316, 0.5, 0.4199, 0.5, 0.4199, 0.5, 0.4199, 0.5, 0.4199, 0.5, 0.416, 0.5, 0.416, 0.5, 0.416, 0.5, 0.416, 0.5, 0.416, 0.5, 0.416, 0.5, 0.416, 0.5, 0.416, 0.5, 0.416, 0.5, 0.4277, 0.5, 0.4277, 0.5, 0.4277, 0.5, 0.4277, 0.5, 0.4277, 0.5, 0.4277, 0.5, 0.4199, 0.5, 0.4199, 0.5, 0.4199, 0.5, 0.4199, 0.5, 0.4199, 0.5, 0.4277, 0.5, 0.4277, 0.5, 0.4277, 0.5, 0.4277, 0.5, 0.4082, 0.5, 0.4082, 0.5, 0.4082, 0.5, 0.4082, 0.5, 0.4082, 0.5, 0.4082, 0.5, 0.416, 0.5, 0.416, 0.5, 0.416, 0.5, 0.416, 0.5, 0.416, 0.5, 0.416, 0.5, 0.4082, 0.5, 0.4082, 0.5, 0.4082, 0.5, 0.4082, 0.5, 0.4199, 0.5, 0.4199, 0.5, 0.4199, 0.5, 0.4199, 0.5, 0.4277, 0.5, 0.4277, 0.5, 0.4277, 0.5, 0.4277, 0.5, 0.4121, 0.5, 0.4121, 0.5, 0.4121, 0.5, 0.4121, 0.5, 0.4199, 0.5, 0.4199, 0.5, 0.4199, 0.5, 0.4199, 0.5, 0.4199, 0.5, 0.4199, 0.5, 0.4199, 0.5, 0.4199, 0.5, 0.4082, 0.5, 0.4082, 0.5, 0.4082, 0.5, 0.4082, 0.5, 0.4082, 0.5, 0.4082, 0.5, 0.4082, 0.5, 0.416, 0.5, 0.416, 0.5, 0.416, 0.5, 0.416, 0.5, 0.4121, 0.5, 0.4121, 0.5, 0.4121, 0.5, 0.4121, 0.5, 0.4082, 0.5, 0.4082, 0.5, 0.4082, 0.5, 0.4082, 0.5, 0.4277, 0.5, 0.4277, 0.5, 0.4277, 0.5, 0.4277, 0.5, 0.4082, 0.5, 0.4082, 0.5, 0.4082, 0.5, 0.4082, 0.5, 0.416, 0.5, 0.416, 0.5, 0.416, 0.5, 0.416, 0.5, 0.4199, 0.5, 0.4199, 0.5, 0.4199, 0.5, 0.4199, 0.5, 0.4199, 0.5, 0.4199, 0.5, 0.4199, 0.5, 0.4199, 0.5, 0.416, 0.5, 0.416, 0.5, 0.416, 0.5, 0.416, 0.5, 0.416, 0.5, 0.416, 0.5, 0.416, 0.5, 0.416, 0.5, 0.416, 0.5, 0.4121, 0.5, 0.4121, 0.5, 0.4121, 0.5, 0.4121, 0.5, 0.4277, 0.5, 0.4277, 0.5, 0.4277, 0.5, 0.4277, 0.5, 0.416, 0.5, 0.416, 0.5, 0.416, 0.5, 0.416, 0.5, 0.416, 0.5, 0.416, 0.5, 0.4316, 0.5, 0.4316, 0.5, 0.4316, 0.5, 0.4316, 0.5, 0.4277, 0.5, 0.4277, 0.5, 0.4277, 0.5, 0.4277, 0.5, 0.4199, 0.5, 0.4199, 0.5, 0.4199, 0.5, 0.4199, 0.5, 0.4277, 0.5, 0.4277, 0.5, 0.4277, 0.5, 0.4277, 0.5, 0.4121, 0.5, 0.4121, 0.5, 0.4121, 0.5, 0.4121, 0.5, 0.4316, 0.5, 0.4316, 0.5, 0.4316, 0.5, 0.4316, 0.5, 0.4277, 0.5, 0.4277, 0.5, 0.4277, 0.5, 0.4277, 0.5, 0.4277, 0.5, 0.4277, 0.5, 0.4277, 0.5, 0.4277, 0.5, 0.4277, 0.5, 0.4277, 0.5, 0.4277, 0.5, 0.4277, 0.5, 0.4277, 0.5, 0.4277, 0.5, 0.4277, 0.5, 0.4277, 0.5, 0.4277, 0.5, 0.4277, 0.5, 0.4277, 0.5, 0.4199, 0.5, 0.4199, 0.5, 0.4199, 0.5, 0.4199, 0.5, 0.4277, 0.5, 0.4277, 0.5, 0.4277, 0.5, 0.4277, 0.5, 0.4277, 0.5, 0.4277, 0.5, 0.4277, 0.5, 0.4277, 0.5, 0.4277, 0.5, 0.4277, 0.5, 0.4277, 0.5, 0.4277, 0.5, 0.4277, 0.5, 0.4277, 0.5, 0.4277, 0.5, 0.4277, 0.5, 0.4277, 0.5, 0.4277, 0.5, 0.4082, 0.5, 0.4082, 0.5, 0.4082, 0.5, 0.4082, 0.5, 0.4121, 0.5, 0.4121, 0.5, 0.4121, 0.5, 0.4121, 0.5, 0.416, 0.5, 0.416, 0.5, 0.416, 0.5, 0.416, 0.5, 0.416, 0.5, 0.4082, 0.5, 0.4082, 0.5, 0.4082, 0.5, 0.4082, 0.5, 0.4277, 0.5, 0.4277, 0.5, 0.4277, 0.5, 0.4277, 0.5, 0.4277, 0.5, 0.4277, 0.5, 0.4277, 0.5, 0.4277, 0.5, 0.4277, 0.5, 0.4082, 0.5, 0.4082, 0.5, 0.4082, 0.5, 0.4082, 0.5, 0.416, 0.5, 0.416, 0.5, 0.416, 0.5, 0.416, 0.5, 0.4121, 0.5, 0.4121, 0.5, 0.4121, 0.5, 0.4121, 0.5, 0.4316, 0.5, 0.4316, 0.5, 0.4316, 0.5, 0.4316, 0.5, 0.4121, 0.5, 0.4121, 0.5, 0.4121, 0.5, 0.4121, 0.5, 0.4121, 0.5, 0.4121, 0.5, 0.4121, 0.5, 0.4121, 0.5, 0.4121, 0.5, 0.4121, 0.5, 0.4121, 0.5, 0.4121, 0.5, 0.4121, 0.5, 0.4121, 0.5, 0.4199, 0.5, 0.4199, 0.5, 0.4199, 0.5, 0.4199, 0.5, 0.4199, 0.5, 0.4277, 0.5, 0.4277, 0.5, 0.4277, 0.5, 0.4277, 0.5, 0.4277, 0.5, 0.4277, 0.5, 0.4277, 0.5, 0.4277, 0.5, 0.4277, 0.5, 0.4277, 0.5, 0.4277, 0.5, 0.4277, 0.5, 0.4277, 0.5, 0.4277, 0.5, 0.4277, 0.5, 0.4277, 0.5, 0.4277, 0.5, 0.4277, 0.5, 0.4277, 0.5, 0.4277, 0.5, 0.4277, 0.5, 0.4277, 0.5, 0.4277, 0.5, 0.4277, 0.5, 0.4316, 0.5, 0.4316, 0.5, 0.4316, 0.5, 0.4316, 0.5, 0.4199, 0.5, 0.4199, 0.5, 0.4199, 0.5, 0.4199, 0.5, 0.4277, 0.5, 0.4277, 0.5, 0.4277, 0.5, 0.4277, 0.5, 0.4277, 0.5, 0.4199, 0.5, 0.4199, 0.5, 0.4199, 0.5, 0.4199, 0.5, 0.4121, 0.5, 0.4121, 0.5, 0.4121, 0.5, 0.4121, 0.5, 0.416, 0.5, 0.416, 0.5, 0.416, 0.5, 0.416, 0.5, 0.416, 0.5, 0.416, 0.5, 0.416, 0.5, 0.416, 0.5, 0.4316, 0.5, 0.4316, 0.5, 0.4316, 0.5, 0.4316, 0.5, 0.4316, 0.5, 0.4277, 0.5, 0.4277, 0.5, 0.4277, 0.5, 0.4277, 0.5, 0.4082, 0.5, 0.4082, 0.5, 0.4082, 0.5, 0.4082, 0.5, 0.4316, 0.5, 0.4316, 0.5, 0.4316, 0.5, 0.4316, 0.5, 0.4316, 0.5, 0.4316, 0.5, 0.4316, 0.5, 0.4316, 0.5, 0.4199, 0.5, 0.4199, 0.5, 0.4199, 0.5, 0.4199, 0.5, 0.416, 0.5, 0.416, 0.5, 0.416, 0.5, 0.416, 0.5, 0.4316, 0.5, 0.4316, 0.5, 0.4316, 0.5, 0.4316, 0.5, 0.416, 0.5, 0.416, 0.5, 0.416, 0.5, 0.416, 0.5, 0.416, 0.5, 0.416, 0.5, 0.416, 0.5, 0.416, 0.5, 0.416, 0.5, 0.416, 0.5, 0.416, 0.5, 0.416, 0.5, 0.416, 0.5, 0.4277, 0.5, 0.4277, 0.5, 0.4277, 0.5, 0.4277, 0.5, 0.4277, 0.5, 0.4277, 0.5, 0.4277, 0.5, 0.4277, 0.5, 0.4199, 0.5, 0.4199, 0.5, 0.4199, 0.5, 0.4199, 0.5, 0.4316, 0.5, 0.4316, 0.5, 0.4316, 0.5, 0.4316, 0.5, 0.416, 0.5, 0.416, 0.5, 0.416, 0.5, 0.416, 0.5, 0.416, 0.5, 0.416, 0.5, 0.416, 0.5, 0.416, 0.5, 0.416, 0.5, 0.416, 0.5, 0.4316, 0.5, 0.4316, 0.5, 0.4316, 0.5, 0.4316, 0.5, 0.4082, 0.5, 0.4082, 0.5, 0.4082, 0.5, 0.4082, 0.5, 0.4082, 0.5, 0.4082, 0.5, 0.4082, 0.5, 0.4082, 0.5, 0.416, 0.5, 0.416, 0.5, 0.416, 0.5, 0.416, 0.5, 0.4199, 0.5, 0.4199, 0.5, 0.4199, 0.5, 0.4199, 0.5, 0.4277, 0.5, 0.4277, 0.5, 0.4277, 0.5, 0.4277, 0.5, 0.4277, 0.5, 0.4277, 0.5, 0.4277, 0.5, 0.4277, 0.5, 0.4277, 0.5, 0.4277, 0.5, 0.4277, 0.5, 0.4277, 0.5, 0.4277, 0.5, 0.416, 0.5, 0.416, 0.5, 0.416, 0.5, 0.416, 0.5, 0.4316, 0.5, 0.4316, 0.5, 0.4316, 0.5, 0.4316, 0.5, 0.4277, 0.5, 0.4277, 0.5, 0.4277, 0.5, 0.4277, 0.5, 0.4277, 0.5, 0.4277, 0.5, 0.4277, 0.5, 0.4277, 0.5, 0.4277, 0.5, 0.4277, 0.5, 0.4277, 0.5, 0.4277, 0.5, 0.4277, 0.5, 0.4277, 0.5, 0.4277, 0.5, 0.4277, 0.5, 0.4277, 0.5, 0.4277, 0.5, 0.4277, 0.5, 0.4277, 0.5, 0.4277, 0.5, 0.4316, 0.5, 0.4316, 0.5, 0.4316, 0.5, 0.4316, 0.5, 0.4121, 0.5, 0.4121, 0.5, 0.4121, 0.5, 0.4121, 0.5, 0.4121, 0.5, 0.4121, 0.5, 0.4121, 0.5, 0.4121, 0.5, 0.4121, 0.5, 0.4121, 0.5, 0.4121, 0.5, 0.4121, 0.5, 0.4121, 0.5, 0.4121, 0.5, 0.4121, 0.5, 0.4121, 0.5, 0.4121, 0.5, 0.4121, 0.5, 0.4121, 0.5, 0.4121, 0.5, 0.4121, 0.5, 0.4121, 0.5, 0.4277, 0.5, 0.4277, 0.5, 0.4277, 0.5, 0.4277, 0.5, 0.4316, 0.5, 0.4316, 0.5, 0.4316, 0.5, 0.4316, 0.5, 0.4316, 0.5, 0.4316, 0.5, 0.4316, 0.5, 0.4316, 0.5, 0.416, 0.5, 0.416, 0.5, 0.416, 0.5, 0.416, 0.5, 0.4082, 0.5, 0.4082, 0.5, 0.4082, 0.5, 0.4082, 0.5, 0.4316, 0.5, 0.4316, 0.5, 0.4316, 0.5, 0.4316, 0.5, 0.4316, 0.5, 0.4316, 0.5, 0.4316, 0.5, 0.4316, 0.5, 0.4082, 0.5, 0.4082, 0.5, 0.4082, 0.5, 0.4082, 0.5, 0.4277, 0.5, 0.4277, 0.5, 0.4277, 0.5, 0.4277, 0.5, 0.4082, 0.5, 0.4082, 0.5, 0.4082, 0.5, 0.4082, 0.5, 0.4277, 0.5, 0.4277, 0.5, 0.4277, 0.5, 0.4277, 0.5, 0.416, 0.5, 0.416, 0.5, 0.416, 0.5, 0.416, 0.5, 0.4082, 0.5, 0.4082, 0.5, 0.4082, 0.5, 0.4082, 0.5, 0.416, 0.5, 0.416, 0.5, 0.416, 0.5, 0.416, 0.5, 0.4082, 0.5, 0.4082, 0.5, 0.4082, 0.5, 0.4082, 0.5, 0.4277, 0.5, 0.4277, 0.5, 0.4277, 0.5, 0.4277, 0.5, 0.4121, 0.5, 0.4121, 0.5, 0.4121, 0.5, 0.4121, 0.5, 0.4121, 0.5, 0.4121, 0.5, 0.4121, 0.5, 0.4121, 0.5, 0.4121, 0.5, 0.4121, 0.5, 0.4121, 0.5, 0.4121, 0.5, 0.4121, 0.5, 0.4121, 0.5, 0.4121, 0.5, 0.4121, 0.5, 0.4121, 0.5, 0.4082, 0.5, 0.4082, 0.5, 0.4082, 0.5, 0.4082, 0.5, 0.4199, 0.5, 0.4199, 0.5, 0.4199, 0.5, 0.4199, 0.5, 0.4121, 0.5, 0.4121, 0.5, 0.4121, 0.5, 0.4121, 0.5, 0.4316, 0.5, 0.4316, 0.5, 0.4316, 0.5, 0.4316, 0.5, 0.416, 0.5, 0.416, 0.5, 0.416, 0.5, 0.416, 0.5, 0.416, 0.5, 0.4082, 0.5, 0.4082, 0.5, 0.4082, 0.5, 0.4082, 0.5, 0.4121, 0.5, 0.4121, 0.5, 0.4121, 0.5, 0.4121, 0.5, 0.4121, 0.5, 0.4121, 0.5, 0.4121, 0.5, 0.4121, 0.5, 0.4121, 0.5, 0.4199, 0.5, 0.4199, 0.5, 0.4199, 0.5, 0.4199, 0.5, 0.4121, 0.5, 0.4121, 0.5, 0.4121, 0.5, 0.4121, 0.5, 0.4082, 0.5, 0.4082, 0.5, 0.4082, 0.5, 0.4082, 0.5, 0.4199, 0.5, 0.4199, 0.5, 0.4199, 0.5, 0.4199, 0.5, 0.4082, 0.5, 0.4082, 0.5, 0.4082, 0.5, 0.4082, 0.5])
me_firesprites2.materials.append(mat_palette)
me_firesprites2.use_remesh_fix_poles = True
me_firesprites2.use_remesh_preserve_attributes = False
me_firesprites2.update()
me_firesprites2.normals_split_custom_set([tuple(v) for v in zip(*[iter([0.0, 0.0, 1.0, 0.0, 0.0, 1.0, 0.0, 0.0, 1.0, 0.0, 0.0, 1.0, 5.821e-09, 0.0, 1.0, -7.761e-09, 0.0, 1.0, -1.552e-08, 0.0, 1.0, 1.164e-08, 0.0, 1.0, 0.0, -1.0, 0.0, 0.0, -1.0, 0.0, 0.0, -1.0, 0.0, 0.0, -1.0, 0.0, 0.0, -1.0, 0.0, 0.0, 1.0, 0.0, 0.0, 1.0, 0.0, 0.0, 1.0, 0.0, 0.0, 1.0, 0.0, 0.0, 1.0, 0.0, 0.0, 1.0, 0.0, 0.0, 1.0, 0.0, 0.0, 1.0, 0.0, 0.0, 1.0, 0.0, 0.0, 1.0, 0.0, 0.0, 1.0, 0.0, 0.0, 1.0, 0.0, 0.0, 1.0, 0.0, 0.0, 1.0, -1.242e-07, 0.0, 1.0, -1.242e-07, 0.0, 1.0, -1.242e-07, 0.0, 1.0, 0.0, 0.0, 1.0, 0.0, 0.0, 1.0, 0.0, 1.0, 4.657e-08, 0.0, 1.0, 2.328e-08, 0.0, 1.0, 0.0, 0.0, 1.0, 0.0, 0.0, 0.0, 0.0, -1.0, 0.0, 0.0, -1.0, 0.0, 0.0, -1.0, 0.0, 0.0, -1.0, 0.0, 0.0, -1.0, 0.0, 0.0, -1.0, -1.0, 0.0, 0.0, -1.0, 0.0, 0.0, -1.0, 2.025e-09, 0.0, -1.0, 2.025e-09, 0.0, 1.0, 0.0, 0.0, 1.0, 0.0, 0.0, 1.0, 0.0, 0.0, 1.0, 0.0, 0.0, 0.0, -1.0, 0.0, 0.0, -1.0, 0.0, 0.0, -1.0, 0.0, 0.0, -1.0, 0.0, 0.0, 1.0, 0.0, 0.0, 1.0, -1.242e-07, 0.0, 1.0, -2.484e-07, 0.0, 1.0, -1.242e-07, 0.0, -1.0, 0.0, 0.0, -1.0, 0.0, 0.0, -1.0, 0.0, 0.0, -1.0, 0.0, -1.0, 1.656e-07, 0.0, -1.0, 1.656e-07, 0.0, -1.0, 0.0, 0.0, -1.0, 0.0, 0.0, 1.0, 4.657e-08, 0.0, 1.0, 2.328e-08, 0.0, 1.0, 4.657e-08, 0.0, 1.0, 4.657e-08, 0.0, 1.0, 2.328e-08, 0.0, 1.0, 4.657e-08, 0.0, 0.0, -1.0, 0.0, 0.0, -1.0, 0.0, 0.0, -1.0, 0.0, 0.0, -1.0, 0.0, 0.0, 0.0, -1.0, 0.0, 0.0, -1.0, 0.0, 0.0, -1.0, 7.761e-09, 0.0, -1.0, 1.0, 0.0, 0.0, 1.0, 0.0, 0.0, 1.0, 0.0, 0.0, 1.0, 0.0, 0.0, -1.0, 0.0, 0.0, -1.0, 0.0, 0.0, -1.0, 0.0, 0.0, -1.0, 0.0, 0.0, 0.0, 1.0, 0.0, 0.0, 1.0, 0.0, 0.0, 1.0, -1.242e-07, 0.0, 1.0, 0.0, 0.0, 1.0, 0.0, -1.0, 0.0, 0.0, -1.0, 0.0, 0.0, -1.0, 0.0, 0.0, -1.0, 0.0, 0.0, 0.0, -1.0, 0.0, 0.0, -1.0, 0.0, 0.0, -1.0, 0.0, 0.0, -1.0, 0.0, 0.0, 0.0, -1.0, 0.0, 0.0, -1.0, 0.0, 0.0, -1.0, 0.0, 0.0, -1.0, 0.0, 0.0, 1.0, 0.0, 0.0, 1.0, 0.0, 0.0, 1.0, 0.0, 0.0, 1.0, 0.0, -1.0, 0.0, 0.0, -1.0, 0.0, 0.0, -1.0, 0.0, 0.0, -1.0, 0.0, 0.0, 1.0, 0.0, 0.0, 1.0, 0.0, 0.0, 1.0, 0.0, 0.0, 1.0, 0.0, 1.552e-08, 0.0, -1.0, 7.761e-09, 0.0, -1.0, 7.761e-09, 0.0, -1.0, 1.552e-08, 0.0, -1.0, 1.552e-08, 0.0, -1.0, 1.552e-08, 0.0, -1.0, 0.0, -1.0, 0.0, 0.0, -1.0, 0.0, 0.0, -1.0, 0.0, 0.0, -1.0, 0.0, 0.0, 1.0, -2.484e-07, 0.0, 1.0, -2.484e-07, 0.0, 1.0, -1.242e-07, 0.0, 1.0, 0.0, 0.0, 1.0, 0.0, 0.0, 1.0, 0.0, 0.0, 1.0, 0.0, 0.0, 1.0, 0.0, 0.0, 0.0, 1.0, 0.0, 0.0, 1.0, 0.0, 0.0, 1.0, 0.0, 0.0, 1.0, 0.0, -1.0, 0.0, 0.0, -1.0, 0.0, 0.0, -1.0, 0.0, 0.0, -1.0, 0.0, 1.0, 0.0, 0.0, 1.0, 0.0, 0.0, 1.0, 0.0, 0.0, 1.0, 0.0, 0.0, -1.0, 0.0, 0.0, -1.0, 0.0, 0.0, -1.0, 0.0, 0.0, -1.0, 0.0, 0.0, 0.0, -1.0, 0.0, 0.0, -1.0, 0.0, 0.0, -1.0, 0.0, 0.0, -1.0, 0.0, 0.0, 1.0, -2.484e-07, 0.0, 1.0, -1.242e-07, 0.0, 1.0, -2.484e-07, 0.0, 1.0, -2.484e-07, 0.0, 1.0, -1.242e-07, 0.0, 1.0, -1.242e-07, 0.0, 1.0, -2.484e-07, 0.0, 1.0, -2.484e-07, 0.0, 1.0, -2.484e-07, 0.0, 1.0, -2.484e-07, 0.0, 1.0, -2.484e-07, 0.0, 1.0, -2.484e-07, 0.0, 1.0, -2.484e-07, 0.0, 1.0, -2.484e-07, 0.0, 1.0, -1.242e-07, 0.0, 1.0, -2.484e-07, 0.0, 1.0, -2.484e-07, 0.0, 1.0, -2.484e-07, 0.0, 1.0, -2.484e-07, 0.0, 1.0, -2.484e-07, 0.0, 1.0, -2.484e-07, 0.0, 1.0, -1.242e-07, 0.0, 1.0, -2.484e-07, 0.0, 1.0, -1.242e-07, 0.0, 1.0, -2.484e-07, 0.0, 1.0, -2.484e-07, 0.0, 1.0, -2.484e-07, 0.0, 1.0, -1.242e-07, 0.0, 1.0, -2.484e-07, 0.0, 1.0, -2.484e-07, 0.0, 0.0, 1.0, 0.0, 0.0, 1.0, 0.0, 0.0, 1.0, 0.0, 0.0, 1.0, 0.0, 0.0, 1.0, 1.0, 9.313e-09, 0.0, 1.0, -2.328e-09, 0.0, 1.0, -2.328e-09, 0.0, 1.0, -2.328e-09, 0.0, 1.0, -2.328e-09, 0.0, 1.0, 9.313e-09, 0.0, 0.0, 1.0, 0.0, 0.0, 1.0, 0.0, 0.0, 1.0, 0.0, 0.0, 1.0, 0.0, 0.0, 0.0, -1.0, 0.0, 0.0, -1.0, 0.0, 0.0, -1.0, 0.0, 0.0, -1.0, 1.0, 0.0, 0.0, 1.0, 0.0, 0.0, 1.0, 0.0, 0.0, 1.0, 0.0, 0.0, 1.0, 1.693e-08, 0.0, 1.0, 8.467e-09, 0.0, 1.0, 8.467e-09, 0.0, 1.0, 1.693e-08, 0.0, -1.0, 1.181e-08, 0.0, -1.0, 1.181e-08, 0.0, -1.0, -3.881e-09, 0.0, -1.0, -3.881e-09, 0.0, -1.0, -3.881e-09, 0.0, -1.0, 1.94e-09, 0.0, -1.0, 7.761e-09, 0.0, -1.0, 1.181e-08, 0.0, -1.0, 1.181e-08, 0.0, 0.0, -1.0, 0.0, 0.0, -1.0, 0.0, 0.0, -1.0, 0.0, 0.0, -1.0, 0.0, 0.0, 0.0, -1.0, 0.0, 0.0, -1.0, 0.0, 0.0, -1.0, 0.0, 0.0, -1.0, -1.0, -3.881e-09, 0.0, -1.0, -3.881e-09, 0.0, -1.0, -3.881e-09, 0.0, -1.0, -1.164e-08, 0.0, -1.0, -1.164e-08, 0.0, -1.0, -5.821e-09, 0.0, -1.0, 1.94e-09, 0.0, 1.0, 0.0, 0.0, 1.0, 0.0, 0.0, 1.0, 0.0, 0.0, 1.0, 0.0, 0.0, 1.0, 0.0, 0.0, 1.0, 0.0, 0.0, 1.0, 0.0, 0.0, 0.0, 0.0, -1.0, 0.0, 0.0, -1.0, 0.0, 0.0, -1.0, 0.0, 0.0, -1.0, -1.0, -2.328e-08, 0.0, -1.0, 0.0, 0.0, -1.0, -1.164e-08, 0.0, -1.0, -1.164e-08, 0.0, -1.0, -2.328e-08, 0.0, -1.0, 0.0, 0.0, -1.0, 1.656e-07, 0.0, -1.0, 1.656e-07, 0.0, -1.0, 0.0, 0.0, -1.0, 0.0, 0.0, -1.0, 1.656e-07, 0.0, -1.0, 1.656e-07, 0.0, -1.0, 0.0, 0.0, 0.0, -1.0, 0.0, 0.0, -1.0, 0.0, 0.0, -1.0, 0.0, 0.0, -1.0, 0.0, 0.0, -1.0, 0.0, 1.0, 1.693e-08, 0.0, 1.0, 1.693e-08, 0.0, 1.0, 8.467e-09, 0.0, 1.0, 1.693e-08, 0.0, 1.0, 1.693e-08, 0.0, 1.0, 8.467e-09, 0.0, 1.0, 1.693e-08, 0.0, 1.0, 1.693e-08, 0.0, 1.0, 1.693e-08, 0.0, 1.0, 8.467e-09, 0.0, 1.0, 8.467e-09, 0.0, 1.0, 1.693e-08, 0.0, 1.0, 1.693e-08, 0.0, 1.0, 8.467e-09, 0.0, 1.0, 1.693e-08, 0.0, 1.0, 1.693e-08, 0.0, 0.0, 0.0, 1.0, 0.0, 0.0, 1.0, 0.0, 0.0, 1.0, 0.0, 0.0, 1.0, 1.0, 0.0, 0.0, 1.0, 0.0, 0.0, 1.0, 0.0, 0.0, 1.0, 0.0, 0.0, 0.0, 0.0, -1.0, 0.0, 0.0, -1.0, 0.0, 0.0, -1.0, 0.0, 0.0, -1.0, 1.0, 4.657e-09, 0.0, 1.0, 4.657e-09, 0.0, 1.0, 4.657e-09, 0.0, 1.0, -6.985e-09, 0.0, 1.0, -6.985e-09, 0.0, 1.0, 4.657e-09, 0.0, 1.0, 4.657e-09, 0.0, 1.0, 4.657e-09, 0.0, 1.0, 4.657e-09, 0.0, 1.0, 4.657e-09, 0.0, 0.0, -1.0, 0.0, 0.0, -1.0, 0.0, 0.0, -1.0, 0.0, 0.0, -1.0, 0.0, 0.0, 0.0, -1.0, 1.863e-08, 0.0, -1.0, 0.0, 0.0, -1.0, 0.0, 0.0, -1.0, 0.0, 0.0, -1.0, 1.863e-08, 0.0, -1.0, 1.0, 4.657e-09, 0.0, 1.0, 4.657e-09, 0.0, 1.0, 0.0, 0.0, 1.0, 0.0, 0.0, 1.0, 0.0, 0.0, 1.0, 0.0, 0.0, 1.0, 0.0, 0.0, 1.0, 0.0, 0.0, 1.0, 0.0, 0.0, 1.0, 4.657e-09, 0.0, 1.0, 4.657e-09, 0.0, -1.0, 2.328e-08, 0.0, -1.0, 1.164e-08, 0.0, -1.0, 2.328e-08, 0.0, -1.0, 4.657e-08, 0.0, -1.0, 4.657e-08, 0.0, 0.0, 0.0, -1.0, 0.0, 0.0, -1.0, 0.0, 0.0, -1.0, 0.0, 0.0, -1.0, 0.0, 0.0, -1.0, 1.0, 1.693e-08, 0.0, 1.0, 0.0, 0.0, 1.0, 0.0, 0.0, 1.0, 1.693e-08, 0.0, -1.0, 0.0, 0.0, -1.0, 0.0, 0.0, -1.0, -1.164e-08, 0.0, -1.0, 1.164e-08, 0.0, -1.0, 0.0, 0.0, -1.0, 0.0, 0.0, -1.0, 0.0, 0.0, -1.0, 0.0, 0.0, 0.0, 0.0, 1.0, 3.582e-09, 0.0, 1.0, 7.164e-09, 0.0, 1.0, 7.164e-09, 0.0, 1.0, 0.0, 0.0, -1.0, 0.0, 0.0, -1.0, 0.0, 0.0, -1.0, 0.0, 0.0, -1.0, 0.0, 0.0, -1.0, 1.164e-08, 0.0, 1.0, -1.552e-08, 0.0, 1.0, -5.97e-10, 0.0, 1.0, 1.522e-08, 0.0, 1.0, -1.0, 0.0, 0.0, -1.0, 0.0, 0.0, -1.0, 0.0, 0.0, -1.0, -1.164e-08, 0.0, -1.0, 0.0, 0.0, -1.0, 0.0, 0.0, -1.0, 0.0, 0.0, -1.0, 0.0, 0.0, -1.0, 0.0, 0.0, -1.0, 0.0, 0.0, 1.0, 0.0, 0.0, 1.0, 0.0, 0.0, 1.0, 0.0, 0.0, 1.0, 0.0, 0.0, 0.0, 0.0, -1.0, 0.0, 0.0, -1.0, 0.0, 0.0, -1.0, 0.0, 0.0, -1.0, 0.0, -1.0, 0.0, 0.0, -1.0, 0.0, 0.0, -1.0, 0.0, 0.0, -1.0, 0.0, 0.0, -1.0, 0.0, 1.0, 8.467e-09, 0.0, 1.0, 1.693e-08, 0.0, 1.0, 1.693e-08, 0.0, 1.0, 0.0, 0.0, 1.0, 0.0, 0.0, 1.0, 0.0, 0.0, -1.0, -1.164e-08, 0.0, -1.0, 0.0, 0.0, -1.0, 0.0, 0.0, -1.0, -2.328e-08, 0.0, 0.0, -1.0, 0.0, 0.0, -1.0, 0.0, 0.0, -1.0, 0.0, 0.0, -1.0, 0.0, 1.0, 0.0, 0.0, 1.0, 9.313e-09, 0.0, 1.0, 9.313e-09, 0.0, 1.0, 0.0, 0.0, 0.0, 0.0, -1.0, 0.0, 0.0, -1.0, 0.0, 0.0, -1.0, 0.0, 0.0, -1.0, 0.0, -1.0, 0.0, 0.0, -1.0, 0.0, 0.0, -1.0, 0.0, 0.0, -1.0, 0.0, 7.761e-09, 0.0, -1.0, 0.0, 0.0, -1.0, 0.0, 0.0, -1.0, 0.0, 0.0, -1.0, 1.552e-08, 0.0, -1.0, 0.0, 1.0, 0.0, 0.0, 1.0, 0.0, 0.0, 1.0, 0.0, 0.0, 1.0, 0.0, -1.0, 0.0, 0.0, -1.0, 0.0, 0.0, -1.0, 0.0, 0.0, -1.0, 0.0, 0.0, -1.0, 0.0, 0.0, -1.0, 0.0, 0.0, -1.0, 0.0, 0.0, -1.0, 0.0, 0.0, -1.0, 0.0, 0.0, -1.0, 0.0, 0.0, -1.0, 0.0, 0.0, -1.0, 0.0, 0.0, -1.0, 0.0, 0.0, -1.0, 0.0, 0.0, -1.0, 0.0, 0.0, -1.0, 0.0, 0.0, -1.0, 0.0, 0.0, 0.0, 0.0, -1.0, 0.0, 0.0, -1.0, 0.0, 0.0, -1.0, 0.0, 0.0, -1.0, 1.0, 0.0, 0.0, 1.0, 0.0, 0.0, 1.0, 0.0, 0.0, 1.0, 0.0, 0.0, 0.0, 0.0, 1.0, 0.0, 0.0, 1.0, -1.552e-08, 0.0, 1.0, -7.761e-09, 0.0, 1.0, 1.0, 0.0, 0.0, 1.0, 0.0, 0.0, 1.0, 0.0, 0.0, 1.0, 0.0, 0.0, 0.0, 0.0, 1.0, 0.0, 0.0, 1.0, 0.0, 0.0, 1.0, 0.0, 0.0, 1.0, 0.0, 0.0, 1.0, 0.0, 0.0, 1.0, 0.0, 0.0, 1.0, 0.0, 0.0, 1.0, 0.0, -1.0, 0.0, 0.0, -1.0, 0.0, 0.0, -1.0, 0.0, 0.0, -1.0, 0.0, -1.0, 0.0, 0.0, -1.0, 0.0, 0.0, -1.0, 0.0, 0.0, -1.0, 0.0, 0.0, 0.0, -1.0, 0.0, 0.0, -1.0, 0.0, 0.0, -1.0, 0.0, 0.0, -1.0, 0.0, 0.0, 1.0, -2.484e-07, 0.0, 1.0, -1.242e-07, 0.0, 1.0, -1.242e-07, 0.0, 1.0, -2.484e-07, -1.0, 0.0, 0.0, -1.0, 0.0, 0.0, -1.0, 0.0, 0.0, -1.0, 0.0, 0.0, 0.0, 0.0, 1.0, 0.0, 0.0, 1.0, 0.0, 0.0, 1.0, 0.0, 0.0, 1.0, 0.0, 0.0, -1.0, 0.0, 0.0, -1.0, 0.0, 0.0, -1.0, 0.0, 0.0, -1.0, 1.0, 0.0, 0.0, 1.0, 0.0, 0.0, 1.0, 0.0, 0.0, 1.0, 0.0, 0.0, 1.0, 0.0, 0.0, 1.0, 0.0, 0.0, 1.0, 0.0, 0.0, 1.0, 0.0, 0.0, 1.0, 0.0, 0.0, -1.0, 0.0, 0.0, -1.0, 0.0, 0.0, -1.0, 0.0, 0.0, -1.0, 0.0, 0.0, 1.0, 0.0, 0.0, 1.0, 0.0, 0.0, 1.0, 0.0, 0.0, 1.0, 0.0, 0.0, 0.0, 1.0, 0.0, 0.0, 1.0, 0.0, 0.0, 1.0, 0.0, 0.0, 1.0, 0.0, 0.0, 1.0, 0.0, 0.0, 1.0, 0.0, 0.0, 1.0, 0.0, 0.0, 1.0, 0.0, 0.0, 1.0, 0.0, 0.0, 1.0, 0.0, -1.0, 0.0, 0.0, -1.0, 0.0, 0.0, -1.0, 0.0, 0.0, -1.0, 0.0, 0.0, -1.0, 0.0, 0.0, -1.0, 0.0, 0.0, -1.0, 0.0, 0.0, -1.0, 0.0, 0.0, 0.0, -1.0, 0.0, 0.0, -1.0, 0.0, 0.0, -1.0, 0.0, 0.0, -1.0, 0.0, 3.725e-08, 0.0, -1.0, 3.725e-08, 0.0, -1.0, 3.725e-08, 0.0, -1.0, 1.863e-08, 0.0, -1.0, 3.725e-08, 0.0, -1.0, 1.863e-08, 0.0, -1.0, 3.725e-08, 0.0, -1.0, 3.725e-08, 0.0, -1.0, 3.725e-08, 0.0, -1.0, 3.725e-08, 0.0, -1.0, 3.725e-08, 0.0, -1.0, 3.725e-08, 0.0, -1.0, 3.725e-08, 0.0, -1.0, 3.725e-08, 0.0, -1.0, 3.725e-08, 0.0, -1.0, 1.863e-08, 0.0, -1.0, 1.0, 0.0, 0.0, 1.0, 0.0, 0.0, 1.0, 0.0, 0.0, 1.0, 0.0, 0.0, 0.0, -1.0, 0.0, 0.0, -1.0, 0.0, 0.0, -1.0, 0.0, 0.0, -1.0, 0.0, 0.0, 0.0, 1.0, 0.0, 0.0, 1.0, 0.0, 0.0, 1.0, 0.0, 0.0, 1.0, 0.0, 0.0, 1.0, 0.0, 0.0, 1.0, 0.0, 0.0, 1.0, 0.0, 0.0, 1.0, 0.0, 0.0, 1.0, 0.0, 0.0, 1.0, 0.0, 0.0, 1.0, 0.0, 0.0, 1.0, 0.0, 0.0, 1.0, 0.0, 0.0, 1.0, 0.0, 0.0, 1.0, 0.0, 0.0, 1.0, 0.0, 1.0, 0.0, 0.0, 1.0, 0.0, 0.0, 1.0, -1.242e-07, 0.0, 1.0, -2.484e-07, 0.0, 1.0, -2.484e-07, 0.0, 1.0, -2.484e-07, 0.0, 1.0, -1.242e-07, 0.0, 1.0, 0.0, 0.0, 1.0, 0.0, 0.0, 0.0, 1.0, 0.0, 0.0, 1.0, 0.0, 0.0, 1.0, 0.0, 0.0, 1.0, 0.0, 0.0, -1.0, 0.0, 0.0, -1.0, 0.0, 0.0, -1.0, 0.0, 0.0, -1.0, -1.0, 0.0, 0.0, -1.0, 0.0, 0.0, -1.0, 0.0, 0.0, -1.0, 0.0, 0.0, 0.0, 0.0, 1.0, 0.0, 0.0, 1.0, 0.0, 0.0, 1.0, 0.0, 0.0, 1.0, 0.0, 0.0, -1.0, 0.0, 0.0, -1.0, 0.0, 0.0, -1.0, 0.0, 0.0, -1.0, 0.0, 0.0, -1.0, 0.0, 0.0, -1.0, 0.0, 0.0, -1.0, 0.0, 0.0, -1.0, 0.0, 0.0, -1.0, 0.0, 0.0, 1.0, 0.0, 0.0, 1.0, 0.0, 0.0, 1.0, 0.0, 0.0, 1.0, 0.0, 0.0, 1.0, 0.0, 0.0, 1.0, 5.821e-09, 0.0, 1.0, 1.164e-08, 0.0, 1.0, 1.0, 0.0, 0.0, 1.0, 0.0, 0.0, 1.0, 0.0, 0.0, 1.0, 0.0, 0.0, 0.0, 0.0, 1.0, 0.0, 0.0, 1.0, 0.0, 0.0, 1.0, 0.0, 0.0, 1.0, -1.0, 0.0, 0.0, -1.0, 1.656e-07, 0.0, -1.0, 1.656e-07, 0.0, -1.0, 1.656e-07, 0.0, 0.0, 0.0, -1.0, 0.0, 0.0, -1.0, 0.0, 0.0, -1.0, 0.0, 0.0, -1.0, 0.0, -1.0, 0.0, 0.0, -1.0, 0.0, 0.0, -1.0, 0.0, 0.0, -1.0, 0.0, 0.0, -1.0, 0.0, 0.0, -1.0, 0.0, 0.0, -1.0, 0.0, 0.0, -1.0, 0.0, 0.0, -1.0, 0.0, 0.0, -1.0, 0.0, -1.0, 0.0, 0.0, -1.0, 0.0, 0.0, -1.0, 0.0, 0.0, -1.0, 0.0, 0.0, -1.0, 1.656e-07, 0.0, -1.0, 1.656e-07, 0.0, -1.0, 0.0, 0.0, -1.0, 0.0, 0.0, 0.0, -1.0, 0.0, 0.0, -1.0, 0.0, 0.0, -1.0, 0.0, 0.0, -1.0, 0.0, -1.0, 0.0, 0.0, -1.0, 7.761e-09, 0.0, -1.0, 1.94e-09, 0.0, -1.0, -5.821e-09, 0.0, -1.0, 0.0, 0.0, -1.552e-08, 0.0, 1.0, -8.358e-09, 0.0, 1.0, -5.97e-10, 0.0, 1.0, -1.552e-08, 0.0, 1.0, -1.552e-08, 0.0, 1.0, -7.761e-09, 0.0, 1.0, 7.761e-09, 0.0, -1.0, 0.0, 0.0, -1.0, 0.0, 0.0, -1.0, 7.761e-09, 0.0, -1.0, -1.0, 1.656e-07, 0.0, -1.0, 1.656e-07, 0.0, -1.0, 1.656e-07, 0.0, -1.0, 1.656e-07, 0.0, -1.0, 1.656e-07, 0.0, -1.0, 1.656e-07, 0.0, -1.0, 1.656e-07, 0.0, -1.0, 3.311e-07, 0.0, -1.0, 3.311e-07, 0.0, -1.0, 1.656e-07, 0.0, -1.0, 1.656e-07, 0.0, -1.0, 1.656e-07, 0.0, 0.0, 0.0, -1.0, 0.0, 0.0, -1.0, 0.0, 0.0, -1.0, 0.0, 0.0, -1.0, 0.0, -1.0, -2.425e-10, 0.0, -1.0, -2.425e-10, 0.0, -1.0, -5.527e-11, 0.0, -1.0, -2.425e-10, -1.0, 0.0, 0.0, -1.0, 0.0, 0.0, -1.0, 0.0, 0.0, -1.0, 0.0, 0.0, 0.0, 0.0, -1.0, 0.0, 0.0, -1.0, 0.0, 0.0, -1.0, 0.0, 0.0, -1.0, 7.164e-09, 0.0, 1.0, 7.164e-09, 0.0, 1.0, 7.164e-09, 0.0, 1.0, 3.582e-09, 0.0, 1.0, 0.0, 0.0, 1.0, 0.0, 0.0, 1.0, 7.164e-09, 0.0, 1.0, 7.164e-09, 0.0, 1.0, 0.0, 0.0, 1.0, 0.0, 0.0, 1.0, 0.0, 0.0, 1.0, 0.0, 0.0, 1.0, 1.0, 0.0, 0.0, 1.0, 8.467e-09, 0.0, 1.0, 0.0, 0.0, 1.0, 0.0, 0.0, 7.164e-09, 0.0, 1.0, 7.164e-09, 0.0, 1.0, 7.164e-09, 0.0, 1.0, 7.164e-09, 0.0, 1.0, 3.582e-09, 0.0, 1.0, 7.164e-09, 0.0, 1.0, 7.164e-09, 0.0, 1.0, 7.164e-09, 0.0, 1.0, 7.164e-09, 0.0, 1.0, 3.582e-09, 0.0, 1.0, 7.164e-09, 0.0, 1.0, 7.164e-09, 0.0, 1.0, 7.164e-09, 0.0, 1.0, 7.164e-09, 0.0, 1.0, 7.164e-09, 0.0, 1.0, 7.164e-09, 0.0, 1.0, 7.164e-09, 0.0, 1.0, 3.582e-09, 0.0, 1.0, 7.164e-09, 0.0, 1.0, 7.164e-09, 0.0, 1.0, 9.403e-09, 0.0, 1.0, 1.522e-08, 0.0, 1.0, -5.97e-10, 0.0, 1.0, -8.358e-09, 0.0, 1.0, 7.164e-09, 0.0, 1.0, 0.0, -1.0, 0.0, 0.0, -1.0, 0.0, 0.0, -1.0, 0.0, 0.0, -1.0, 0.0, 0.0, -1.0, 0.0, 0.0, -1.0, 0.0, 0.0, -1.0, 0.0, 0.0, -1.0, 0.0, 0.0, -1.0, 0.0, 0.0, -1.0, 0.0, 0.0, -1.0, 0.0, 0.0, -1.0, 0.0, 0.0, -1.0, 0.0, 0.0, -1.0, 0.0, 7.164e-09, 0.0, 1.0, 7.164e-09, 0.0, 1.0, 7.164e-09, 0.0, 1.0, 7.164e-09, 0.0, 1.0, 0.0, 0.0, -1.0, 0.0, 0.0, -1.0, 0.0, 0.0, -1.0, 0.0, 0.0, -1.0, -1.0, 1.656e-07, 0.0, -1.0, 1.656e-07, 0.0, -1.0, 1.656e-07, 0.0, -1.0, 0.0, 0.0, 0.0, 1.0, -2.484e-07, 0.0, 1.0, -1.242e-07, 0.0, 1.0, 0.0, 0.0, 1.0, 0.0, -1.0, 0.0, 0.0, -1.0, 4.049e-09, 0.0, -1.0, 4.049e-09, 0.0, -1.0, 4.049e-09, 0.0, -1.0, 4.049e-09, 0.0, -1.0, 4.049e-09, 0.0, -1.0, 4.049e-09, 0.0, -1.0, 2.025e-09, 0.0, 0.0, -1.0, 0.0, 0.0, -1.0, 0.0, 0.0, -1.0, 0.0, 0.0, -1.0, 0.0, -1.0, 0.0, 0.0, -1.0, 0.0, 0.0, -1.0, 0.0, 0.0, -1.0, 0.0, 0.0, 0.0, 0.0, 1.0, 3.582e-09, 0.0, 1.0, 7.164e-09, 0.0, 1.0, 7.164e-09, 0.0, 1.0, 0.0, -1.0, 0.0, 0.0, -1.0, 0.0, 0.0, -1.0, 0.0, 0.0, -1.0, 0.0, 0.0, 0.0, 1.0, 0.0, 0.0, 1.0, 0.0, 0.0, 1.0, 0.0, 0.0, 1.0, 1.0, 2.328e-08, 0.0, 1.0, 4.657e-08, 0.0, 1.0, 0.0, 0.0, 1.0, 0.0, 0.0, 1.0, 0.0, 0.0, 0.0, 0.0, 1.0, 0.0, 0.0, 1.0, 0.0, 0.0, 1.0, 0.0, 0.0, 1.0, 0.0, 0.0, 1.0, 0.0, 0.0, 1.0, 0.0, -1.0, 0.0, 0.0, -1.0, 0.0, 0.0, -1.0, 0.0, 0.0, -1.0, 0.0, 0.0, 0.0, 1.0, 0.0, 0.0, 1.0, 0.0, 0.0, 1.0, 0.0, 0.0, 1.0, 1.0, 2.328e-08, 0.0, 1.0, 0.0, 0.0, 1.0, 0.0, 0.0, 1.0, 0.0, 0.0, 1.0, 4.657e-08, 0.0, 0.0, 0.0, -1.0, 0.0, 0.0, -1.0, 0.0, 0.0, -1.0, 0.0, 0.0, -1.0, 0.0, 0.0, -1.0, 0.0, 0.0, -1.0, 0.0, 0.0, 1.0, 0.0, 0.0, 1.0, 0.0, 0.0, 1.0, 0.0, 0.0, 1.0, 0.0, 0.0, 1.0, 0.0, -1.0, 0.0, 0.0, -1.0, 0.0, 0.0, -1.0, 0.0, 0.0, -1.0, 0.0, 1.0, -2.328e-09, 0.0, 1.0, -2.328e-09, 0.0, 1.0, -6.985e-09, 0.0, 1.0, -6.985e-09, 0.0, 1.0, -2.328e-09, 0.0, 1.0, -2.328e-09, 0.0, 1.0, 8.467e-09, 0.0, 1.0, 0.0, 0.0, 1.0, 0.0, 0.0, 1.0, 0.0, 0.0, 1.0, 1.693e-08, 0.0, 1.0, 8.467e-09, 0.0, -1.0, 2.025e-09, 0.0, -1.0, 2.025e-09, 0.0, -1.0, 4.049e-09, 0.0, -1.0, 4.049e-09, 0.0, 1.0, 1.693e-08, 0.0, 1.0, 0.0, 0.0, 1.0, 0.0, 0.0, 1.0, 8.467e-09, 0.0, 0.0, 0.0, -1.0, 0.0, 0.0, -1.0, 0.0, 0.0, -1.0, 0.0, 0.0, -1.0, 0.0, 0.0, 1.0, 3.582e-09, 0.0, 1.0, 0.0, 0.0, 1.0, 0.0, 0.0, 1.0, 0.0, -1.0, -2.425e-10, 0.0, -1.0, -2.425e-10, 0.0, -1.0, -1.432e-10, 0.0, -1.0, -4.851e-10, 0.0, -1.0, -4.851e-10, 0.0, -1.0, -3.419e-10, 0.0, -1.0, -5.527e-11, 0.0, -1.0, -2.425e-10, 0.0, 1.0, 0.0, 0.0, 1.0, 0.0, 0.0, 1.0, 0.0, 0.0, 1.0, 0.0, 0.0, 1.0, 0.0, 0.0, 1.0, 0.0, 0.0, 1.0, 0.0, 0.0, -1.0, 0.0, 0.0, -1.0, 0.0, 0.0, -1.0, 0.0, 0.0, -1.0, 0.0, 3.725e-08, 0.0, -1.0, 3.725e-08, 0.0, -1.0, 3.725e-08, 0.0, -1.0, 3.725e-08, 0.0, -1.0, 0.0, 0.0, 1.0, 0.0, 0.0, 1.0, 0.0, 0.0, 1.0, 0.0, 0.0, 1.0, -1.0, 0.0, 0.0, -1.0, 0.0, 0.0, -1.0, 0.0, 0.0, -1.0, 0.0, 0.0, -1.0, 4.049e-09, 0.0, -1.0, 0.0, 0.0, -1.0, 0.0, 0.0, -1.0, 4.049e-09, 0.0, 1.0, 1.693e-08, 0.0, 1.0, 0.0, 0.0, 1.0, 0.0, 0.0, 1.0, 1.693e-08, 0.0, -1.0, 1.164e-08, 0.0, -1.0, -1.164e-08, 0.0, -1.0, -2.328e-08, 0.0, -1.0, 2.328e-08, 0.0, 0.0, -1.0, 0.0, 0.0, -1.0, 0.0, 0.0, -1.0, 0.0, 0.0, -1.0, 0.0, 0.0, 0.0, 1.0, 0.0, 0.0, 1.0, 0.0, 0.0, 1.0, 0.0, 0.0, 1.0, 0.0, 0.0, -1.0, 0.0, 0.0, -1.0, 0.0, 0.0, -1.0, 0.0, 0.0, -1.0, 0.0, 0.0, -1.0, 3.725e-08, 0.0, -1.0, 3.725e-08, 0.0, -1.0, 1.863e-08, 0.0, -1.0, 0.0, 0.0, -1.0, 0.0, 0.0, -1.0, 0.0, 0.0, -1.0, 0.0, 0.0, -1.0, 0.0, 0.0, -1.0, 0.0, -1.0, 0.0, 0.0, -1.0, 0.0, 0.0, -1.0, 0.0, 0.0, -1.0, 0.0, 0.0, -1.0, 0.0, 0.0, -1.0, 0.0, -1.0, 0.0, 0.0, -1.0, 0.0, 0.0, -1.0, 0.0, 0.0, -1.0, 0.0, 0.0, -1.0, 0.0, 0.0, -1.0, 0.0, 0.0, -1.0, 0.0, 0.0, -1.0, 0.0, 0.0, -1.0, 0.0, 0.0, -1.0, 0.0, 0.0, -1.0, 1.164e-08, 0.0, -1.0, 2.328e-08, 0.0, 1.0, 0.0, 0.0, 1.0, 0.0, 0.0, 1.0, 0.0, 0.0, 1.0, 0.0, 0.0, 0.0, 0.0, 1.0, 0.0, 0.0, 1.0, 3.582e-09, 0.0, 1.0, 0.0, 0.0, 1.0, 0.0, -1.0, 0.0, 0.0, -1.0, 0.0, 0.0, -1.0, 0.0, 0.0, -1.0, 0.0, 0.0, -1.0, 0.0, 0.0, -1.0, 0.0, 0.0, -1.0, 0.0, 0.0, -1.0, 0.0, 1.0, 0.0, 0.0, 1.0, 0.0, 0.0, 1.0, 0.0, 0.0, 1.0, 0.0, 0.0, 1.0, 0.0, 0.0, 1.0, 0.0, 0.0, 1.0, 0.0, 0.0, 1.0, 0.0, 0.0, 1.0, 0.0, 0.0, 1.0, 0.0, 0.0, 1.0, 0.0, 0.0, 1.0, 0.0, 0.0, 1.0, 0.0, 0.0, 1.0, 0.0, 0.0, 1.0, 0.0, 0.0, -1.0, 0.0, 0.0, -1.0, 0.0, 0.0, -1.0, 0.0, 0.0, -1.0, 0.0, 0.0, 0.0, 0.0, -1.0, 0.0, 0.0, -1.0, 0.0, 0.0, -1.0, 0.0, 0.0, -1.0, 0.0, 0.0, -1.0, 0.0, 0.0, -1.0, 0.0, 0.0, -1.0, 0.0, 0.0, -1.0, 0.0, 0.0, -1.0, 0.0, 0.0, -1.0, 0.0, 0.0, -1.0, 0.0, 0.0, -1.0, 0.0, 0.0, -1.0, 0.0, 0.0, -1.0, 0.0, 0.0, -1.0, 0.0, 0.0, -1.0, 0.0, 0.0, -1.0, 0.0, 0.0, -1.0, 3.582e-09, 0.0, 1.0, 7.164e-09, 0.0, 1.0, 0.0, 0.0, 1.0, 0.0, 0.0, 1.0, 1.863e-08, 0.0, -1.0, 3.725e-08, 0.0, -1.0, 1.863e-08, 0.0, -1.0, 0.0, 0.0, -1.0, 0.0, 0.0, -1.0, 0.0, 0.0, -1.0, 0.0, 0.0, -1.0, 0.0, 0.0, -1.0, 0.0, 0.0, -1.0, 0.0, 1.0, 0.0, 0.0, 1.0, 0.0, 0.0, 1.0, -1.242e-07, 0.0, 1.0, 0.0, 0.0, 0.0, -1.0, 0.0, 0.0, -1.0, 0.0, 0.0, -1.0, 0.0, 0.0, -1.0, 0.0, 0.0, -1.0, 0.0, 0.0, -1.0, 0.0, 0.0, -1.0, 0.0, 0.0, -1.0, 0.0, 0.0, -1.0, 9.403e-09, 0.0, 1.0, 7.164e-09, 0.0, 1.0, 7.164e-09, 0.0, 1.0, 3.582e-09, 0.0, 1.0, 1.0, 0.0, 0.0, 1.0, 0.0, 0.0, 1.0, 0.0, 0.0, 1.0, 0.0, 0.0, 0.0, 1.0, -2.484e-07, 0.0, 1.0, -2.484e-07, 0.0, 1.0, -2.484e-07, 0.0, 1.0, -1.242e-07, 0.0, 0.0, -1.0, 0.0, 0.0, -1.0, 0.0, 0.0, -1.0, 0.0, 0.0, -1.0, 1.863e-08, 0.0, -1.0, 3.725e-08, 0.0, -1.0, 0.0, 0.0, -1.0, 0.0, 0.0, -1.0, 7.761e-09, 0.0, -1.0, 1.552e-08, 0.0, -1.0, 1.552e-08, 0.0, -1.0, 1.552e-08, 0.0, -1.0, 0.0, 0.0, -1.0, 0.0, 0.0, -1.0, 0.0, 0.0, -1.0, 0.0, 0.0, -1.0, 0.0, 0.0, -1.0, 0.0, 0.0, -1.0, 0.0, 0.0, 1.0, 0.0, 0.0, 1.0, 0.0, 0.0, 1.0, 0.0, 0.0, 1.0, 0.0, 0.0, 1.0, 1.164e-08, 0.0, 1.0, 1.522e-08, 0.0, 1.0, 9.403e-09, 0.0, 1.0, 1.164e-08, 0.0, 1.0, 1.164e-08, 0.0, 1.0, 5.821e-09, 0.0, 1.0, 1.164e-08, 0.0, 1.0, 0.0, 0.0, 1.0, 0.0, 0.0, 1.0, 0.0, 0.0, 1.0, 0.0, 0.0, 1.0, 0.0, 0.0, 1.0, 0.0, 0.0, 1.0, 0.0, 0.0, 1.0, 0.0, 0.0, 1.0, 0.0, 0.0, 1.0, 0.0, 0.0, 1.0, 0.0, 0.0, 1.0, 0.0, 0.0, 1.0, 0.0, 0.0, 1.0, 0.0, 0.0, 1.0, 0.0, 0.0, 1.0, 0.0, 0.0, 1.0, 0.0, 0.0, 1.0, 1.0, 0.0, 0.0, 1.0, 0.0, 0.0, 1.0, 0.0, 0.0, 1.0, 0.0, 0.0, 0.0, 0.0, -1.0, 0.0, 0.0, -1.0, 0.0, 0.0, -1.0, 0.0, 0.0, -1.0, 0.0, -1.0, 0.0, 0.0, -1.0, 0.0, 0.0, -1.0, 0.0, 0.0, -1.0, 0.0, 0.0, -1.0, 0.0, 0.0, -1.0, 0.0, 0.0, -1.0, 0.0, 0.0, -1.0, 0.0, 0.0, -1.0, 0.0, 1.863e-08, 0.0, -1.0, 0.0, 0.0, -1.0, 3.725e-08, 0.0, -1.0, 3.725e-08, 0.0, -1.0, 0.0, 1.0, 0.0, 0.0, 1.0, -1.242e-07, 0.0, 1.0, -2.484e-07, 0.0, 1.0, -2.484e-07, 0.0, 1.0, -2.484e-07, 0.0, 1.0, -2.484e-07, 0.0, 1.0, -2.484e-07, 0.0, 1.0, 0.0, -1.0, -1.164e-08, 0.0, -1.0, -1.164e-08, 0.0, -1.0, -2.328e-08, 0.0, -1.0, -2.328e-08, 0.0, -1.0, -2.328e-08, 0.0, 0.0, 0.0, 1.0, 0.0, 0.0, 1.0, -7.761e-09, 0.0, 1.0, 5.821e-09, 0.0, 1.0, 7.164e-09, 0.0, 1.0, 7.164e-09, 0.0, 1.0, 3.582e-09, 0.0, 1.0, 0.0, 0.0, 1.0, 1.0, 8.467e-09, 0.0, 1.0, 1.693e-08, 0.0, 1.0, 1.693e-08, 0.0, 1.0, 8.467e-09, 0.0, 0.0, 0.0, 1.0, 0.0, 0.0, 1.0, 0.0, 0.0, 1.0, 0.0, 0.0, 1.0, 0.0, 0.0, -1.0, 0.0, 0.0, -1.0, 0.0, 0.0, -1.0, 0.0, 0.0, -1.0, 0.0, 0.0, 1.0, 0.0, 0.0, 1.0, 0.0, 0.0, 1.0, 0.0, 0.0, 1.0, 0.0, 0.0, -1.0, 0.0, 0.0, -1.0, 0.0, 0.0, -1.0, 0.0, 0.0, -1.0, 1.0, 0.0, 0.0, 1.0, 0.0, 0.0, 1.0, 0.0, 0.0, 1.0, 0.0, 0.0, 0.0, 0.0, 1.0, 0.0, 0.0, 1.0, 0.0, 0.0, 1.0, 0.0, 0.0, 1.0, 0.0, 0.0, 1.0, 0.0, 0.0, 1.0, 0.0, 0.0, 1.0, 0.0, 0.0, 1.0, 0.0, 0.0, 1.0, 0.0, -1.0, 0.0, 0.0, -1.0, 0.0, 0.0, -1.0, 0.0, 0.0, -1.0, 0.0, 0.0, 1.0, 0.0, 0.0, 1.0, -1.242e-07, 0.0, 1.0, -2.484e-07, 0.0, 1.0, -2.484e-07, 0.0, -1.0, -2.425e-10, 0.0, -1.0, -5.527e-11, 0.0, -1.0, -3.419e-10, 0.0, -1.0, -1.432e-10, -1.0, 0.0, 0.0, -1.0, 0.0, 0.0, -1.0, 0.0, 0.0, -1.0, 0.0, 0.0, 0.0, -1.0, 0.0, 0.0, -1.0, 0.0, 0.0, -1.0, 0.0, 0.0, -1.0, 0.0, 0.0, -1.0, 0.0, 0.0, -1.0, 0.0, 0.0, 0.0, 1.0, 0.0, 0.0, 1.0, 0.0, 0.0, 1.0, 0.0, 0.0, 1.0, 0.0, 0.0, -1.0, 0.0, 0.0, -1.0, 0.0, 0.0, -1.0, 0.0, 0.0, -1.0, -1.0, 0.0, 0.0, -1.0, 0.0, 0.0, -1.0, 0.0, 0.0, -1.0, 0.0, 0.0, 0.0, 0.0, -1.0, 0.0, 0.0, -1.0, 0.0, 0.0, -1.0, 1.863e-08, 0.0, -1.0, -1.0, 0.0, 0.0, -1.0, 0.0, 0.0, -1.0, 0.0, 0.0, -1.0, 0.0, 0.0, 0.0, 0.0, 1.0, 0.0, 0.0, 1.0, 0.0, 0.0, 1.0, 0.0, 0.0, 1.0, 0.0, -1.0, 0.0, 0.0, -1.0, 0.0, 0.0, -1.0, 0.0, 0.0, -1.0, 0.0, 0.0, -1.0, 0.0, 0.0, -1.0, 0.0, 0.0, -1.0, 0.0, 0.0, -1.0, 0.0, 0.0, -1.0, 0.0, 0.0, -1.0, 0.0, 0.0, -1.0, 0.0, 0.0, -1.0, 0.0, 0.0, -1.0, 0.0, 0.0, 1.0, 0.0, 0.0, 1.0, -2.484e-07, 0.0, 1.0, -2.484e-07, 0.0, 1.0, -1.242e-07, 0.0, 0.0, -1.0, 0.0, 0.0, -1.0, 0.0, 0.0, -1.0, 0.0, 0.0, -1.0, 0.0, 0.0, -1.0, 0.0, 0.0, -1.0, 0.0, 0.0, -1.0, 0.0, 0.0, -1.0, 1.863e-08, 0.0, -1.0, 3.725e-08, 0.0, -1.0, 3.725e-08, 0.0, -1.0, 3.725e-08, 0.0, -1.0, 1.0, 0.0, 0.0, 1.0, 0.0, 0.0, 1.0, 0.0, 0.0, 1.0, 0.0, 0.0, 1.0, 0.0, 0.0, 1.0, 0.0, 0.0, 1.0, 0.0, 0.0, 1.0, 0.0, 0.0, 1.0, 0.0, 0.0, 1.0, 0.0, 0.0, 1.0, 0.0, 0.0, 1.0, 0.0, 0.0, 1.0, 0.0, 0.0, 0.0, 0.0, -1.0, 0.0, 0.0, -1.0, 0.0, 0.0, -1.0, 0.0, 0.0, -1.0, -1.0, 4.049e-09, 0.0, -1.0, 4.049e-09, 0.0, -1.0, 4.049e-09, 0.0, -1.0, 1.181e-08, 0.0, -1.0, 1.181e-08, 0.0, -1.0, 1.181e-08, 0.0, -1.0, 1.181e-08, 0.0, -1.0, 4.049e-09, 0.0, -1.0, 4.049e-09, 0.0, -1.0, 2.025e-09, 0.0, -1.0, 4.049e-09, 0.0, -1.0, 4.049e-09, 0.0, -1.0, 2.025e-09, 0.0, -1.0, 4.049e-09, 0.0, -1.0, 4.049e-09, 0.0, -1.0, 4.049e-09, 0.0, -1.0, 4.049e-09, 0.0, -1.0, 4.049e-09, 0.0, -1.0, 4.049e-09, 0.0, -1.0, 4.049e-09, 0.0, -1.0, 4.049e-09, 0.0, -1.0, 4.049e-09, 0.0, 0.0, 0.0, -1.0, 0.0, 0.0, -1.0, 0.0, 0.0, -1.0, 0.0, 0.0, -1.0, 1.0, 0.0, 0.0, 1.0, 1.693e-08, 0.0, 1.0, 8.467e-09, 0.0, 1.0, 0.0, 0.0, 0.0, -1.0, 0.0, 0.0, -1.0, 0.0, 0.0, -1.0, 0.0, 0.0, -1.0, 0.0, 0.0, 1.0, 0.0, 0.0, 1.0, 0.0, 0.0, 1.0, 0.0, 0.0, 1.0, 0.0, 0.0, 0.0, 1.0, 0.0, 0.0, 1.0, 0.0, 0.0, 1.0, 0.0, 0.0, 1.0, 1.0, 0.0, 0.0, 1.0, 8.467e-09, 0.0, 1.0, 8.467e-09, 0.0, 1.0, 0.0, 0.0, 0.0, -1.0, 0.0, 0.0, -1.0, 0.0, 0.0, -1.0, 0.0, 0.0, -1.0, 0.0, 0.0, -1.0, 0.0, 0.0, -1.0, 0.0, 0.0, -1.0, 0.0, 0.0, -1.0, 0.0, 0.0, 1.0, -2.484e-07, 0.0, 1.0, -2.484e-07, 0.0, 1.0, 0.0, 0.0, 1.0, -2.484e-07, -1.0, 4.049e-09, 0.0, -1.0, 4.049e-09, 0.0, -1.0, 4.049e-09, 0.0, -1.0, 4.049e-09, 0.0, -1.0, 0.0, 0.0, -1.0, 0.0, 0.0, -1.0, -1.164e-08, 0.0, -1.0, -1.164e-08, 0.0, 1.0, 0.0, 0.0, 1.0, 0.0, 0.0, 1.0, 0.0, 0.0, 1.0, 0.0, 0.0, 0.0, 0.0, -1.0, 0.0, 0.0, -1.0, 0.0, 0.0, -1.0, 0.0, 0.0, -1.0, 0.0, 0.0, -1.0, 0.0, 0.0, -1.0, 0.0, 0.0, -1.0, 0.0, 0.0, -1.0, 1.0, 4.657e-09, 0.0, 1.0, 4.657e-09, 0.0, 1.0, 4.657e-09, 0.0, 1.0, 4.657e-09, 0.0, 1.0, 0.0, 0.0, 1.0, 8.467e-09, 0.0, 1.0, 8.467e-09, 0.0, 1.0, 0.0, 0.0, 0.0, 1.0, 0.0, 0.0, 1.0, 0.0, 0.0, 1.0, 0.0, 0.0, 1.0, 0.0, 0.0, 1.0, 0.0, 0.0, 1.0, 0.0, 0.0, 1.0, 0.0, 0.0, 1.0, 0.0, 0.0, 1.0, 0.0, 0.0, 1.0, 0.0, 0.0, 1.0, 0.0, 0.0, 1.0, 0.0, 0.0, 1.0, 0.0, 0.0, 1.0, 0.0, 0.0, 1.0, 0.0, 0.0, 1.0, 0.0, 0.0, 1.0, 0.0, -1.0, 0.0, 0.0, -1.0, -5.821e-09, 0.0, -1.0, -1.164e-08, 0.0, -1.0, 0.0, 0.0, 0.0, -1.0, 0.0, 0.0, -1.0, 0.0, 0.0, -1.0, 0.0, 0.0, -1.0, 0.0, 1.164e-08, 0.0, 1.0, 9.403e-09, 0.0, 1.0, 3.582e-09, 0.0, 1.0, 0.0, 0.0, 1.0, 0.0, 0.0, -1.0, 0.0, 0.0, -1.0, 0.0, 0.0, -1.0, 0.0, 0.0, -1.0, 0.0, 1.0, 0.0, 0.0, 1.0, 0.0, 0.0, 1.0, -1.242e-07, 0.0, 1.0, -2.484e-07, 0.0, 1.0, 0.0, 1.0, 4.657e-08, 0.0, 1.0, 0.0, 0.0, 1.0, 0.0, 0.0, 1.0, 4.657e-08, 0.0, 1.0, 0.0, 0.0, 1.0, 0.0, 0.0, 1.0, 0.0, 0.0, 1.0, 0.0, 0.0, 1.0, 0.0, 0.0, 1.0, 0.0, 0.0, 1.0, 0.0, 0.0, 1.0, 0.0, 0.0, 1.0, 0.0, 0.0, 1.0, 0.0, 0.0, 1.0, 0.0, 0.0, 1.0, 2.328e-08, 0.0, 1.0, 4.657e-08, 0.0, 1.164e-08, 0.0, 1.0, -1.552e-08, 0.0, 1.0, -1.552e-08, 0.0, 1.0, 1.164e-08, 0.0, 1.0, -1.0, 4.049e-09, 0.0, -1.0, 0.0, 0.0, -1.0, 2.025e-09, 0.0, -1.0, 4.049e-09, 0.0, 0.0, 0.0, -1.0, 0.0, 0.0, -1.0, 0.0, 0.0, -1.0, 0.0, 0.0, -1.0, 0.0, 0.0, 1.0, 0.0, 0.0, 1.0, 0.0, 0.0, 1.0, 0.0, 0.0, 1.0])] * 3)])

# ---- objects
ob_firesprites2 = bpy.data.objects.new('firesprites2', me_firesprites2)

# ---- transforms, parenting, visibility, modifiers, constraints
ob_firesprites2.location = (0.0, 0.0, 0.0)
ob_firesprites2.rotation_euler = (1.571, -0.0, 0.0)

# ---- collection membership
col_collection.objects.link(ob_firesprites2)

# ---- scene / render settings (as saved in the file)
scene.frame_start = 1; scene.frame_end = 250; scene.frame_set(1)
scene.render.engine = 'BLENDER_EEVEE_NEXT'
scene.cycles.use_denoising = False
scene.cycles.samples = 128
scene.cycles.sampling_pattern = 'TABULATED_SOBOL'
scene.cycles.use_adaptive_sampling = False
scene.cycles.use_light_tree = False
scene.view_settings.view_transform = 'Filmic'
bpy.context.view_layer.update()

# ---- added for rendering (the .blend has no active camera and no usable light): camera, sun
cam_auto = bpy.data.cameras.new('AutoCamera')
cam_auto.lens = 50.0
cam_auto.sensor_width = 36.0
cam_auto.clip_end = 1000.0
ob_auto_camera = bpy.data.objects.new('AutoCamera', cam_auto)
scene.collection.objects.link(ob_auto_camera)
ob_auto_camera.location = (3.01448, -3.61821, 3.90836)
ob_auto_camera.rotation_euler = (1.09748, -7.21219e-08, 0.694738)
scene.camera = ob_auto_camera
light_auto_sun = bpy.data.lights.new('AutoSun', 'SUN')
light_auto_sun.energy = 3.0
light_auto_sun.angle = 0.0523599
ob_auto_sun = bpy.data.objects.new('AutoSun', light_auto_sun)
scene.collection.objects.link(ob_auto_sun)
ob_auto_sun.rotation_euler = (0.872665, 0.174533, 0.523599)
bpy.context.view_layer.update()
